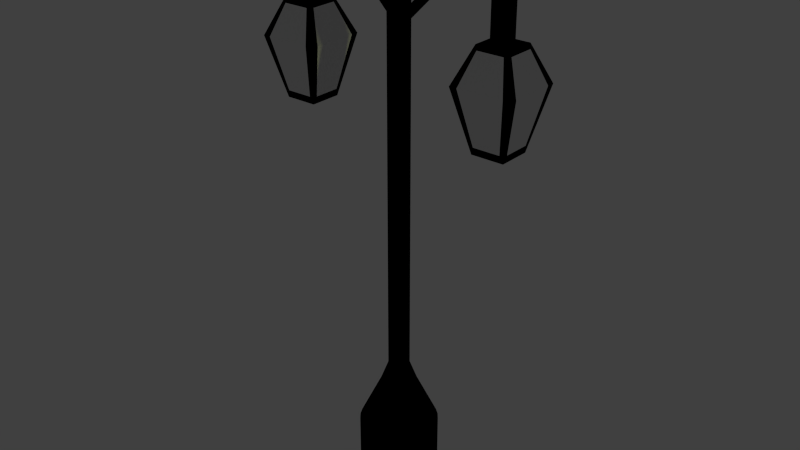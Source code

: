 # Source: Lamppost001.blend  (saved by Blender 2.74.0; exported with 4.5.12 LTS)
import bpy
from mathutils import Matrix  # noqa: F401  (used for matrix-valued properties, if any)

bpy.ops.wm.read_factory_settings(use_empty=True)
scene = bpy.context.scene
scene.name = 'Scene'

# ---- collections
col_collection_1 = bpy.data.collections.new('Collection 1'); scene.collection.children.link(col_collection_1)

# ---- materials (node trees are filled in below, after node groups)
mat_material_001 = bpy.data.materials.new('Material.001')
mat_material_001.alpha_threshold = 0.0
mat_material_001.use_transparent_shadow = False
mat_material_001.diffuse_color = (0.0, 0.0, 0.0, 1.0)
mat_material_001.roughness = 0.5
mat_material_001.line_color = (0.0, 0.0, 0.0, 1.0)
mat_material = bpy.data.materials.new('Material')
mat_material.alpha_threshold = 0.0
mat_material.use_transparent_shadow = False
mat_material.roughness = 0.5
mat_material.line_color = (0.0, 0.0, 0.0, 1.0)

# ---- material node trees

# ---- world
world_world = bpy.data.worlds.new('World'); scene.world = world_world
world_world.color = (0.05088, 0.05088, 0.05088)
world_world.use_sun_shadow = False
world_world.sun_shadow_jitter_overblur = 0.0
world_world.cycles.sampling_method = 'MANUAL'
world_world.cycles.sample_map_resolution = 256

# ---- lights
light_spot = bpy.data.lights.new('Spot', 'POINT')
light_spot.color = (0.913, 1.0, 0.361)
light_spot.transmission_factor = 0.0
light_spot.energy = 100.0
light_spot.shadow_buffer_clip_start = 0.5
light_spot.shadow_soft_size = 0.1
light_spot.shadow_maximum_resolution = 0.006
light_spot.use_absolute_resolution = True
light_spot.cycles.use_multiple_importance_sampling = False
light_lamp = bpy.data.lights.new('Lamp', 'POINT')
light_lamp.color = (0.913, 1.0, 0.3613)
light_lamp.transmission_factor = 0.0
light_lamp.cutoff_distance = 30.0
light_lamp.energy = 1000.0
light_lamp.shadow_buffer_clip_start = 1.001
light_lamp.shadow_soft_size = 0.1
light_lamp.shadow_maximum_resolution = 0.006
light_lamp.use_absolute_resolution = True
light_lamp.cycles.use_multiple_importance_sampling = False

# ---- meshes
me_cube = bpy.data.meshes.new('Cube')
me_cube.from_pydata([(0.532, 0.532, -1.0), (0.532, -0.532, -1.0), (-0.532, -0.532, -1.0), (-0.532, 0.532, -1.0), (1.0, 1.0, 1.0), (1.0, -1.0, 1.0), (-1.0, -1.0, 1.0), (-1.0, 1.0, 1.0), (0.519, 0.519, 2.155), (0.519, -0.519, 2.155), (-0.519, 0.519, 2.155), (-0.519, -0.519, 2.155), (0.532, 0.0, -1.0), (1.192e-07, 0.532, -1.0), (0.766, 0.766, 0.0), (0.0, -0.532, -1.0), (0.766, -0.766, 0.0), (-0.532, 1.788e-07, -1.0), (-0.766, -0.766, 0.0), (-0.766, 0.766, 0.0), (0.519, -3.576e-07, 2.155), (5.96e-08, 0.519, 2.155), (-3.576e-07, -0.519, 2.155), (-0.519, 0.0, 2.155), (-0.7595, 0.7595, 1.578), (-0.7595, -0.7595, 1.578), (0.7595, -0.7595, 1.578), (0.7595, 0.7595, 1.578), (-1.49e-07, -1.788e-07, 2.155), (4.785e-08, -0.109, -0.7898), (0.532, -0.266, -1.0), (-0.266, 0.532, -1.0), (0.883, 0.883, 0.5), (-0.266, -0.532, -1.0), (0.883, -0.883, 0.5), (-0.532, 0.266, -1.0), (-0.883, -0.883, 0.5), (-0.883, 0.883, 0.5), (0.519, -0.2595, 2.155), (-0.2595, 0.519, 2.155), (-0.2595, -0.519, 2.155), (-0.519, 0.2595, 2.155), (-0.8798, 0.8798, 1.289), (-0.6393, -0.6393, 1.867), (0.6393, -0.6393, 1.867), (0.8798, 0.8798, 1.289), (0.532, 0.266, -1.0), (0.266, 0.532, -1.0), (0.649, 0.649, -0.5), (0.266, -0.532, -1.0), (0.649, -0.649, -0.5), (-0.532, -0.266, -1.0), (-0.649, -0.649, -0.5), (-0.649, 0.649, -0.5), (0.519, 0.2595, 2.155), (0.2595, 0.519, 2.155), (0.2595, -0.519, 2.155), (-0.519, -0.2595, 2.155), (-0.6393, 0.6393, 1.867), (-0.8798, -0.8798, 1.289), (0.8798, -0.8798, 1.289), (0.6393, 0.6393, 1.867), (-2.533e-07, -0.2595, 2.155), (-4.47e-08, 0.2595, 2.155), (0.2595, -2.682e-07, 2.155), (-0.2595, -8.941e-08, 2.155), (-0.266, 1.341e-07, -1.0), (0.266, 4.47e-08, -1.0), (8.941e-08, 0.266, -1.0), (2.98e-08, -0.266, -1.0), (0.266, -0.266, -1.0), (0.266, 0.266, -1.0), (-0.266, 0.266, -1.0), (-0.2595, 0.2595, 2.155), (0.2595, 0.2595, 2.155), (0.2595, -0.2595, 2.155), (-0.2595, -0.2595, 2.155), (-0.266, -0.266, -1.0), (0.532, -0.399, -1.0), (-0.399, 0.532, -1.0), (0.9415, 0.9415, 0.75), (-0.399, -0.532, -1.0), (0.9415, -0.9415, 0.75), (-0.532, 0.399, -1.0), (-0.9415, -0.9415, 0.75), (-0.9415, 0.9415, 0.75), (1.0, -0.75, 1.0), (-0.75, 1.0, 1.0), (-0.75, -1.0, 1.0), (-1.0, 0.75, 1.0), (0.519, -0.3893, 2.155), (-0.3893, 0.519, 2.155), (-0.3893, -0.519, 2.155), (-0.519, 0.3893, 2.155), (-0.9399, 0.9399, 1.144), (-0.5791, -0.5791, 2.011), (0.5791, -0.5791, 2.011), (0.9399, 0.9399, 1.144), (0.532, 0.133, -1.0), (0.133, 0.532, -1.0), (0.7075, 0.7075, -0.25), (0.133, -0.532, -1.0), (0.7075, -0.7075, -0.25), (-0.532, -0.133, -1.0), (-0.7075, -0.7075, -0.25), (-0.7075, 0.7075, -0.25), (0.519, 0.1298, 2.155), (0.1298, 0.519, 2.155), (0.1298, -0.519, 2.155), (-0.519, -0.1298, 2.155), (-0.6994, 0.6994, 1.722), (-0.8196, -0.8196, 1.433), (0.8196, -0.8196, 1.433), (0.6994, 0.6994, 1.722), (0.5791, -3.8e-07, 2.011), (0.7595, -0.5696, 1.578), (8.196e-08, 0.5791, 2.011), (0.5696, 0.7595, 1.578), (-3.8e-07, -0.5791, 2.011), (-0.5696, -0.7595, 1.578), (-3.055e-07, -0.3893, 2.155), (-9.686e-08, 0.1298, 2.155), (0.3893, -3.129e-07, 2.155), (-0.1298, -1.341e-07, 2.155), (-0.5745, 0.766, 0.0), (-0.766, 0.5745, 0.0), (-0.5905, 1.788e-07, -0.75), (-0.5745, -0.766, 0.0), (-7.451e-08, -0.5905, -0.75), (0.766, -0.5745, 0.0), (0.5905, -5.96e-08, -0.75), (-0.5791, 2.235e-08, 2.011), (-0.7595, 0.5696, 1.578), (-0.399, 1.565e-07, -1.0), (0.05452, -0.109, -0.7898), (1.043e-07, 0.399, -1.0), (7.228e-08, 0.109, -0.7898), (0.532, -0.133, -1.0), (-0.133, 0.532, -1.0), (0.8245, 0.8245, 0.25), (-0.133, -0.532, -1.0), (0.8245, -0.8245, 0.25), (-0.532, 0.133, -1.0), (-0.8245, -0.8245, 0.25), (-0.8245, 0.8245, 0.25), (0.519, -0.1298, 2.155), (-0.1298, 0.519, 2.155), (-0.1298, -0.519, 2.155), (-0.519, 0.1298, 2.155), (-0.8196, 0.8196, 1.433), (-0.6994, -0.6994, 1.722), (0.6994, -0.6994, 1.722), (0.8196, 0.8196, 1.433), (0.532, 0.399, -1.0), (0.399, 0.532, -1.0), (0.5905, 0.5905, -0.75), (0.399, -0.532, -1.0), (0.5905, -0.5905, -0.75), (-0.532, -0.399, -1.0), (-0.5905, -0.5905, -0.75), (-0.5905, 0.5905, -0.75), (1.0, 0.75, 1.0), (0.75, 1.0, 1.0), (0.75, -1.0, 1.0), (-1.0, -0.75, 1.0), (0.519, 0.3893, 2.155), (0.3893, 0.519, 2.155), (0.3893, -0.519, 2.155), (-0.519, -0.3893, 2.155), (-0.5791, 0.5791, 2.011), (-0.9399, -0.9399, 1.144), (0.9399, -0.9399, 1.144), (0.5791, 0.5791, 2.011), (0.7595, 0.5696, 1.578), (-0.5696, 0.7595, 1.578), (0.5696, -0.7595, 1.578), (-2.012e-07, -0.1298, 2.155), (7.451e-09, 0.3893, 2.155), (0.1298, -2.235e-07, 2.155), (-0.3893, -4.47e-08, 2.155), (0.5745, 0.766, 0.0), (1.341e-07, 0.5905, -0.75), (-0.766, -0.5745, 0.0), (0.5745, -0.766, 0.0), (0.766, 0.5745, 0.0), (-0.7595, -0.5696, 1.578), (0.399, 2.235e-08, -1.0), (-0.109, 1.12e-07, -0.7898), (1.49e-08, -0.399, -1.0), (0.133, -0.266, -1.0), (0.399, -0.266, -1.0), (0.266, -0.133, -1.0), (0.266, -0.399, -1.0), (0.133, 0.266, -1.0), (0.399, 0.266, -1.0), (0.266, 0.399, -1.0), (0.266, 0.133, -1.0), (-0.399, 0.266, -1.0), (-0.133, 0.266, -1.0), (-0.266, 0.399, -1.0), (-0.266, 0.133, -1.0), (-0.8798, -0.6598, 1.289), (-0.8798, 0.6598, 1.289), (-0.5791, 0.2896, 2.011), (-0.6393, 0.4795, 1.867), (0.883, 0.6622, 0.5), (0.649, 0.4867, -0.5), (0.5905, 0.2952, -0.75), (0.649, -0.4867, -0.5), (0.5905, -0.2952, -0.75), (0.6622, -0.883, 0.5), (0.4867, -0.649, -0.5), (0.2952, -0.5905, -0.75), (-0.4867, -0.649, -0.5), (-0.2952, -0.5905, -0.75), (-0.883, -0.6622, 0.5), (-0.649, -0.4867, -0.5), (-0.5905, -0.2952, -0.75), (-0.649, 0.4867, -0.5), (-0.5905, 0.2952, -0.75), (0.4867, 0.649, -0.5), (0.2952, 0.5905, -0.75), (0.6623, 0.883, 0.5), (-0.6622, 0.883, 0.5), (-0.2595, 0.1298, 2.155), (-0.2595, 0.3893, 2.155), (-0.1298, 0.2595, 2.155), (-0.3893, 0.2595, 2.155), (0.2595, 0.1298, 2.155), (0.2595, 0.3893, 2.155), (0.3893, 0.2595, 2.155), (0.1298, 0.2595, 2.155), (0.2595, -0.3893, 2.155), (0.2595, -0.1298, 2.155), (0.3893, -0.2595, 2.155), (0.1298, -0.2595, 2.155), (0.6598, -0.8798, 1.289), (-0.6598, -0.8798, 1.289), (-0.2896, -0.5791, 2.011), (-0.4795, -0.6393, 1.867), (-0.6598, 0.8798, 1.289), (0.6598, 0.8798, 1.289), (0.2896, 0.5791, 2.011), (0.4795, 0.6393, 1.867), (0.8798, 0.6598, 1.289), (0.8798, -0.6598, 1.289), (0.5791, -0.2896, 2.011), (0.6393, -0.4795, 1.867), (0.5791, 0.2896, 2.011), (0.6393, 0.4795, 1.867), (-0.2896, 0.5791, 2.011), (-0.4795, 0.6393, 1.867), (0.2896, -0.5791, 2.011), (0.4795, -0.6393, 1.867), (-0.2595, -0.3893, 2.155), (-0.2595, -0.1298, 2.155), (-0.1298, -0.2595, 2.155), (-0.3893, -0.2595, 2.155), (-0.4867, 0.649, -0.5), (-0.2952, 0.5905, -0.75), (-0.883, 0.6622, 0.5), (-0.6623, -0.883, 0.5), (0.883, -0.6623, 0.5), (-0.5791, -0.2896, 2.011), (-0.6393, -0.4795, 1.867), (-0.399, -0.266, -1.0), (-0.133, -0.266, -1.0), (-0.266, -0.133, -1.0), (-0.266, -0.399, -1.0), (-0.133, -0.399, -1.0), (-0.399, -0.133, -1.0), (-0.6994, -0.5245, 1.722), (-0.5791, -0.1448, 2.011), (0.8245, -0.6184, 0.25), (-0.6184, -0.8245, 0.25), (-0.8245, 0.6184, 0.25), (-0.1476, 0.5905, -0.75), (-0.5306, 0.7075, -0.25), (-0.3893, -0.1298, 2.155), (-0.1298, -0.1298, 2.155), (-0.1298, -0.3893, 2.155), (0.5245, -0.6994, 1.722), (0.1448, -0.5791, 2.011), (-0.5245, 0.6994, 1.722), (-0.1448, 0.5791, 2.011), (0.6994, 0.5245, 1.722), (0.5791, 0.1448, 2.011), (0.6994, -0.5245, 1.722), (0.5791, -0.4344, 2.011), (0.9399, -0.7049, 1.144), (0.8196, -0.6147, 1.433), (0.9399, 0.7049, 1.144), (0.5245, 0.6994, 1.722), (0.4344, 0.5791, 2.011), (0.7049, 0.9399, 1.144), (0.6147, 0.8196, 1.433), (-0.7049, 0.9399, 1.144), (-0.5245, -0.6994, 1.722), (-0.4344, -0.5791, 2.011), (-0.7049, -0.9399, 1.144), (-0.6147, -0.8196, 1.433), (0.7049, -0.9399, 1.144), (0.1298, -0.1298, 2.155), (0.3893, -0.1298, 2.155), (0.3893, -0.3893, 2.155), (0.1298, 0.3893, 2.155), (0.3893, 0.3893, 2.155), (0.3893, 0.1298, 2.155), (-0.3893, 0.3893, 2.155), (-0.1298, 0.3893, 2.155), (-0.1298, 0.1298, 2.155), (-0.7061, 0.9415, 0.75), (0.6184, 0.8245, 0.25), (0.7061, 0.9415, 0.75), (0.4429, 0.5905, -0.75), (0.5306, 0.7075, -0.25), (-0.5905, 0.1476, -0.75), (-0.5905, 0.4429, -0.75), (-0.7075, -0.5306, -0.25), (-0.5905, -0.4429, -0.75), (-0.5905, -0.1476, -0.75), (-0.9415, -0.7061, 0.75), (-0.8245, -0.6184, 0.25), (-0.1476, -0.5905, -0.75), (-0.4429, -0.5905, -0.75), (0.5306, -0.7075, -0.25), (0.4429, -0.5905, -0.75), (0.1476, -0.5905, -0.75), (0.7061, -0.9415, 0.75), (0.6184, -0.8245, 0.25), (0.5905, -0.1476, -0.75), (0.5905, -0.4429, -0.75), (0.7075, 0.5306, -0.25), (0.5905, 0.4429, -0.75), (0.5905, 0.1476, -0.75), (0.9415, 0.7061, 0.75), (0.8245, 0.6184, 0.25), (-0.6994, 0.5245, 1.722), (-0.5791, 0.4344, 2.011), (-0.9399, 0.7049, 1.144), (-0.8196, 0.6147, 1.433), (-0.9399, -0.7049, 1.144), (-0.133, 0.399, -1.0), (-0.399, 0.399, -1.0), (0.399, 0.133, -1.0), (0.399, 0.399, -1.0), (0.133, 0.399, -1.0), (0.399, -0.399, -1.0), (0.399, -0.133, -1.0), (0.133, -0.399, -1.0), (-0.399, 0.133, -1.0), (-0.8196, -0.6147, 1.433), (-0.5791, 0.1448, 2.011), (0.7075, -0.5306, -0.25), (-0.5306, -0.7075, -0.25), (-0.7075, 0.5306, -0.25), (0.1476, 0.5905, -0.75), (-0.6184, 0.8245, 0.25), (-0.3893, 0.1298, 2.155), (0.1298, 0.1298, 2.155), (0.1298, -0.3893, 2.155), (0.6147, -0.8196, 1.433), (-0.1448, -0.5791, 2.011), (-0.6147, 0.8196, 1.433), (0.1448, 0.5791, 2.011), (0.8196, 0.6147, 1.433), (0.5791, -0.1448, 2.011), (0.5791, 0.4344, 2.011), (-0.4344, 0.5791, 2.011), (0.4344, -0.5791, 2.011), (-0.3893, -0.3893, 2.155), (-0.4429, 0.5905, -0.75), (-0.9415, 0.7061, 0.75), (-0.7061, -0.9415, 0.75), (0.9415, -0.7061, 0.75), (-0.5791, -0.4344, 2.011), (-0.399, -0.399, -1.0), (6.617e-08, 0.05452, -0.3214), (4.785e-08, -0.109, -0.3214), (0.05452, -0.109, -0.3214), (0.109, 7.53e-08, -0.3214), (-0.1577, 1.188e-07, -0.8983), (0.109, -0.05452, -0.3214), (7.727e-08, 0.1577, -0.8983), (0.07885, -0.1577, -0.8983), (4.194e-08, -0.1577, -0.8983), (0.1577, -0.07885, -0.8983), (0.1577, 6.581e-08, -0.8983), (0.07885, 0.1577, -0.8983), (0.1577, 0.07885, -0.8983), (0.1577, 0.1577, -0.8983), (-0.07885, 0.1577, -0.8983), (-0.1577, 0.1577, -0.8983), (-0.1577, 0.07885, -0.8983), (-0.07885, -0.1577, -0.8983), (-0.1577, -0.1577, -0.8983), (-0.1577, -0.07885, -0.8983), (0.1577, -0.1577, -0.8983), (7.228e-08, 0.109, -0.3214), (0.05452, 0.109, -0.3214), (0.109, 0.109, -0.3214), (0.109, 0.05452, -0.3214), (0.109, -0.05452, -0.7898), (0.109, 7.53e-08, -0.7898), (0.05452, 0.109, -0.7898), (0.109, 0.05452, -0.7898), (0.109, 0.109, -0.7898), (-0.05452, 0.109, -0.7898), (-0.109, 0.109, -0.7898), (-0.109, 0.05452, -0.7898), (-0.05452, -0.109, -0.7898), (-0.109, -0.109, -0.7898), (-0.109, -0.05452, -0.7898), (0.109, -0.109, -0.7898), (-0.05452, 1.028e-07, -0.3214), (-0.109, 1.12e-07, -0.3214), (5.396e-08, -0.05452, -0.3214), (6.006e-08, 9.363e-08, -0.3214), (0.05452, 8.446e-08, -0.3214), (-0.05452, 0.109, -0.3214), (-0.109, 0.109, -0.3214), (-0.109, 0.05452, -0.3214), (-0.05452, -0.109, -0.3214), (-0.109, -0.109, -0.3214), (-0.109, -0.05452, -0.3214), (0.109, -0.109, -0.3214), (-0.05452, -0.05452, -0.3214), (-0.05452, 0.05452, -0.3214), (0.05452, -0.05452, -0.3214), (0.05452, 0.05452, -0.3214)], [], [(376, 81, 2, 158), (375, 95, 11, 168), (374, 86, 5, 82), (373, 88, 6, 84), (372, 89, 7, 85), (371, 79, 3, 160), (370, 168, 11, 92), (369, 96, 9, 167), (368, 169, 10, 91), (367, 172, 8, 165), (366, 114, 20, 145), (365, 152, 27, 173), (364, 116, 21, 107), (363, 149, 24, 174), (362, 118, 22, 147), (361, 112, 26, 175), (360, 120, 22, 108), (359, 121, 28, 178), (358, 148, 23, 179), (357, 124, 19, 144), (356, 99, 13, 181), (355, 125, 19, 105), (354, 127, 18, 104), (353, 129, 16, 102), (352, 131, 23, 148), (351, 111, 25, 185), (350, 133, 17, 142), (196, 67, 387, 389), (349, 101, 15, 188), (198, 68, 383, 391), (348, 190, 70, 191), (347, 156, 49, 192), (346, 193, 68, 135), (345, 194, 71, 195), (344, 186, 67, 196), (343, 197, 35, 83), (342, 198, 72, 199), (66, 200, 393, 381), (341, 170, 59, 201), (338, 203, 41, 93), (331, 208, 50, 157), (324, 213, 52, 159), (317, 218, 53, 160), (314, 154, 47, 221), (311, 223, 37, 85), (310, 224, 65, 123), (309, 225, 73, 226), (308, 93, 41, 227), (307, 228, 64, 122), (306, 229, 74, 230), (305, 177, 63, 231), (304, 232, 56, 167), (303, 233, 75, 234), (302, 176, 62, 235), (301, 171, 60, 236), (298, 238, 40, 92), (296, 94, 42, 240), (293, 242, 55, 166), (291, 97, 45, 244), (288, 246, 38, 90), (286, 248, 54, 106), (285, 113, 61, 249), (284, 250, 39, 146), (283, 110, 58, 251), (282, 252, 56, 108), (281, 151, 44, 253), (280, 254, 40, 147), (279, 255, 76, 256), (278, 109, 57, 257), (277, 258, 53, 105), (276, 138, 31, 259), (275, 260, 37, 144), (274, 261, 36, 143), (273, 262, 34, 141), (272, 263, 57, 109), (271, 150, 43, 264), (270, 265, 51, 103), (70, 189, 384, 397), (269, 140, 33, 268), (266, 269, 268, 77), (69, 188, 269, 266), (188, 15, 140, 269), (191, 70, 397, 386), (77, 267, 396, 395), (193, 71, 390, 388), (133, 270, 103, 17), (66, 267, 270, 133), (267, 77, 265, 270), (185, 25, 150, 271), (131, 272, 109, 23), (129, 273, 141, 16), (127, 274, 143, 18), (125, 275, 144, 19), (181, 13, 138, 276), (124, 277, 105, 19), (255, 278, 257, 76), (65, 179, 278, 255), (179, 23, 109, 278), (176, 279, 256, 62), (28, 123, 279, 176), (123, 65, 255, 279), (120, 280, 147, 22), (62, 256, 280, 120), (256, 76, 254, 280), (175, 26, 151, 281), (118, 282, 108, 22), (174, 24, 110, 283), (116, 284, 146, 21), (173, 27, 113, 285), (114, 286, 106, 20), (151, 287, 247, 44), (26, 115, 287, 151), (96, 288, 90, 9), (44, 247, 288, 96), (171, 289, 245, 60), (5, 86, 289, 171), (112, 290, 115, 26), (60, 245, 290, 112), (161, 4, 97, 291), (113, 292, 243, 61), (27, 117, 292, 113), (172, 293, 166, 8), (61, 243, 293, 172), (97, 294, 241, 45), (4, 162, 294, 97), (152, 295, 117, 27), (45, 241, 295, 152), (87, 7, 94, 296), (150, 297, 239, 43), (25, 119, 297, 150), (95, 298, 92, 11), (43, 239, 298, 95), (170, 299, 237, 59), (6, 88, 299, 170), (111, 300, 119, 25), (59, 237, 300, 111), (163, 5, 171, 301), (233, 302, 235, 75), (64, 178, 302, 233), (178, 28, 176, 302), (145, 303, 234, 38), (20, 122, 303, 145), (122, 64, 233, 303), (90, 304, 167, 9), (38, 234, 304, 90), (234, 75, 232, 304), (229, 305, 231, 74), (55, 107, 305, 229), (107, 21, 177, 305), (165, 306, 230, 54), (8, 166, 306, 165), (166, 55, 229, 306), (106, 307, 122, 20), (54, 230, 307, 106), (230, 74, 228, 307), (225, 308, 227, 73), (39, 91, 308, 225), (91, 10, 93, 308), (177, 309, 226, 63), (21, 146, 309, 177), (146, 39, 225, 309), (121, 310, 123, 28), (63, 226, 310, 121), (226, 73, 224, 310), (87, 311, 85, 7), (32, 139, 312, 222), (139, 14, 180, 312), (4, 80, 313, 162), (80, 32, 222, 313), (48, 155, 314, 220), (155, 0, 154, 314), (14, 100, 315, 180), (100, 48, 220, 315), (142, 316, 219, 35), (17, 126, 316, 142), (83, 317, 160, 3), (35, 219, 317, 83), (52, 104, 318, 216), (104, 18, 182, 318), (158, 319, 217, 51), (2, 159, 319, 158), (159, 52, 216, 319), (103, 320, 126, 17), (51, 217, 320, 103), (36, 84, 321, 215), (84, 6, 164, 321), (18, 143, 322, 182), (143, 36, 215, 322), (140, 323, 214, 33), (15, 128, 323, 140), (81, 324, 159, 2), (33, 214, 324, 81), (50, 102, 325, 211), (102, 16, 183, 325), (156, 326, 212, 49), (1, 157, 326, 156), (157, 50, 211, 326), (101, 327, 128, 15), (49, 212, 327, 101), (34, 82, 328, 210), (82, 5, 163, 328), (16, 141, 329, 183), (141, 34, 210, 329), (137, 330, 209, 30), (12, 130, 330, 137), (78, 331, 157, 1), (30, 209, 331, 78), (48, 100, 332, 206), (100, 14, 184, 332), (153, 333, 207, 46), (0, 155, 333, 153), (155, 48, 206, 333), (98, 334, 130, 12), (46, 207, 334, 98), (32, 80, 335, 205), (80, 4, 161, 335), (14, 139, 336, 184), (139, 32, 205, 336), (110, 337, 204, 58), (24, 132, 337, 110), (169, 338, 93, 10), (58, 204, 338, 169), (94, 339, 202, 42), (7, 89, 339, 94), (149, 340, 132, 24), (42, 202, 340, 149), (164, 6, 170, 341), (267, 66, 381, 396), (71, 196, 389, 390), (72, 198, 391, 392), (138, 342, 199, 31), (13, 135, 342, 138), (135, 68, 198, 342), (79, 343, 83, 3), (31, 199, 343, 79), (199, 72, 197, 343), (194, 344, 196, 71), (46, 98, 344, 194), (98, 12, 186, 344), (154, 345, 195, 47), (0, 153, 345, 154), (153, 46, 194, 345), (99, 346, 135, 13), (47, 195, 346, 99), (195, 71, 193, 346), (190, 347, 192, 70), (30, 78, 347, 190), (78, 1, 156, 347), (186, 348, 191, 67), (12, 137, 348, 186), (137, 30, 190, 348), (200, 72, 392, 393), (189, 69, 385, 384), (67, 191, 386, 387), (189, 349, 188, 69), (70, 192, 349, 189), (192, 49, 101, 349), (69, 266, 394, 385), (266, 77, 395, 394), (68, 193, 388, 383), (197, 350, 142, 35), (72, 200, 350, 197), (200, 66, 133, 350), (201, 59, 111, 351), (203, 352, 148, 41), (208, 353, 102, 50), (213, 354, 104, 52), (218, 355, 105, 53), (221, 47, 99, 356), (223, 357, 144, 37), (224, 358, 179, 65), (73, 227, 358, 224), (227, 41, 148, 358), (228, 359, 178, 64), (74, 231, 359, 228), (231, 63, 121, 359), (232, 360, 108, 56), (75, 235, 360, 232), (235, 62, 120, 360), (236, 60, 112, 361), (238, 362, 147, 40), (240, 42, 149, 363), (242, 364, 107, 55), (244, 45, 152, 365), (246, 366, 145, 38), (248, 367, 165, 54), (249, 61, 172, 367), (250, 368, 91, 39), (251, 58, 169, 368), (252, 369, 167, 56), (253, 44, 96, 369), (254, 370, 92, 40), (76, 257, 370, 254), (257, 57, 168, 370), (258, 371, 160, 53), (259, 31, 79, 371), (260, 372, 85, 37), (261, 373, 84, 36), (262, 374, 82, 34), (263, 375, 168, 57), (264, 43, 95, 375), (265, 376, 158, 51), (77, 268, 376, 265), (268, 33, 81, 376), (385, 394, 410, 29), (396, 381, 187, 412), (384, 385, 29, 134), (386, 397, 413, 402), (383, 388, 404, 136), (389, 387, 403, 405), (392, 391, 407, 408), (381, 393, 409, 187), (394, 395, 411, 410), (395, 396, 412, 411), (397, 384, 134, 413), (387, 386, 402, 403), (388, 390, 406, 404), (390, 389, 405, 406), (391, 383, 136, 407), (393, 392, 408, 409), (411, 412, 424, 423), (413, 134, 379, 425), (404, 406, 400, 399), (406, 405, 401, 400), (407, 136, 398, 419), (409, 408, 420, 421), (136, 404, 399, 398), (29, 410, 422, 378), (412, 187, 415, 424), (403, 402, 382, 380), (134, 29, 378, 379), (402, 413, 425, 382), (405, 403, 380, 401), (408, 407, 419, 420), (187, 409, 421, 415), (410, 411, 423, 422), (429, 418, 417, 377), (428, 379, 378, 416), (427, 414, 415, 421), (426, 422, 423, 424), (414, 426, 424, 415), (417, 416, 426, 414), (416, 378, 422, 426), (419, 427, 421, 420), (398, 377, 427, 419), (377, 417, 414, 427), (418, 428, 416, 417), (380, 382, 428, 418), (382, 425, 379, 428), (399, 429, 377, 398), (400, 401, 429, 399), (401, 380, 418, 429)])
me_cube.materials.append(mat_material_001)
me_cube.use_remesh_preserve_volume = False
me_cube.use_remesh_preserve_attributes = False
me_cube.use_mirror_vertex_groups = False
me_cube.update()
me_cube_001 = bpy.data.meshes.new('Cube.001')
me_cube_001.from_pydata([(1.0, -5.364e-07, 1.0), (2.384e-07, 1.0, 1.0), (-5.364e-07, -1.0, 1.0), (-1.0, 1.788e-07, 1.0), (0.7595, -4.47e-07, 1.578), (1.49e-07, 0.7595, 1.578), (-4.47e-07, -0.7595, 1.578), (1.788e-07, 0.766, 0.0), (-0.766, 1.788e-07, 0.0), (-2.98e-07, -0.766, 0.0), (0.766, -2.384e-07, 0.0), (-0.7595, 8.941e-08, 1.578), (1.0, -0.5, 1.0), (-0.5, 1.0, 1.0), (-0.5, -1.0, 1.0), (-1.0, 0.5, 1.0), (1.0, 0.5, 1.0), (0.5, 1.0, 1.0), (0.5, -1.0, 1.0), (-1.0, -0.5, 1.0), (0.6393, -4.023e-07, 1.867), (0.8798, -4.917e-07, 1.289), (0.7595, -0.3798, 1.578), (0.7595, 0.3798, 1.578), (1.043e-07, 0.6393, 1.867), (1.937e-07, 0.8798, 1.289), (0.3798, 0.7595, 1.578), (-0.3798, 0.7595, 1.578), (-4.023e-07, -0.6393, 1.867), (-4.917e-07, -0.8798, 1.289), (-0.3798, -0.7595, 1.578), (0.3798, -0.7595, 1.578), (-0.383, 0.766, 0.0), (0.383, 0.766, 0.0), (2.086e-07, 0.883, 0.5), (1.49e-07, 0.649, -0.5), (-0.766, 0.383, 0.0), (-0.766, -0.383, 0.0), (-0.649, 1.788e-07, -0.5), (-0.883, 1.788e-07, 0.5), (-0.383, -0.766, 0.0), (0.383, -0.766, 0.0), (-1.49e-07, -0.649, -0.5), (-4.172e-07, -0.883, 0.5), (0.766, -0.383, 0.0), (0.766, 0.383, 0.0), (0.649, -1.192e-07, -0.5), (0.883, -3.874e-07, 0.5), (-0.6393, 4.47e-08, 1.867), (-0.8798, 1.341e-07, 1.289), (-0.7595, 0.3798, 1.578), (-0.7595, -0.3798, 1.578), (-0.8798, -0.4399, 1.289), (-0.8798, 0.4399, 1.289), (-0.6393, 0.3196, 1.867), (0.883, 0.4415, 0.5), (0.649, 0.3245, -0.5), (0.649, -0.3245, -0.5), (0.4415, -0.883, 0.5), (0.3245, -0.649, -0.5), (-0.3245, -0.649, -0.5), (-0.883, -0.4415, 0.5), (-0.649, -0.3245, -0.5), (-0.649, 0.3245, -0.5), (0.3245, 0.649, -0.5), (0.4415, 0.883, 0.5), (-0.4415, 0.883, 0.5), (0.4399, -0.8798, 1.289), (-0.4399, -0.8798, 1.289), (-0.3196, -0.6393, 1.867), (-0.4399, 0.8798, 1.289), (0.4399, 0.8798, 1.289), (0.3196, 0.6393, 1.867), (0.8798, 0.4399, 1.289), (0.8798, -0.4399, 1.289), (0.6393, -0.3196, 1.867), (0.6393, 0.3196, 1.867), (-0.3196, 0.6393, 1.867), (0.3196, -0.6393, 1.867), (-0.3245, 0.649, -0.5), (-0.883, 0.4415, 0.5), (-0.4415, -0.883, 0.5), (0.883, -0.4415, 0.5), (-0.6393, -0.3196, 1.867), (1.0, -0.75, 1.0), (-0.75, 1.0, 1.0), (-0.75, -1.0, 1.0), (-1.0, 0.75, 1.0), (1.0, 0.25, 1.0), (0.25, 1.0, 1.0), (0.25, -1.0, 1.0), (-1.0, -0.25, 1.0), (0.5791, -3.8e-07, 2.011), (0.8196, -4.694e-07, 1.433), (0.7595, -0.5696, 1.578), (0.7595, 0.1899, 1.578), (8.196e-08, 0.5791, 2.011), (1.714e-07, 0.8196, 1.433), (0.5696, 0.7595, 1.578), (-0.1899, 0.7595, 1.578), (-3.8e-07, -0.5791, 2.011), (-4.694e-07, -0.8196, 1.433), (-0.5696, -0.7595, 1.578), (0.1899, -0.7595, 1.578), (-0.5745, 0.766, 0.0), (0.1915, 0.766, 0.0), (2.235e-07, 0.9415, 0.75), (1.639e-07, 0.7075, -0.25), (-0.766, 0.5745, 0.0), (-0.766, -0.1915, 0.0), (-0.5905, 1.788e-07, -0.75), (-0.8245, 1.788e-07, 0.25), (-0.5745, -0.766, 0.0), (0.1915, -0.766, 0.0), (-7.451e-08, -0.5905, -0.75), (-3.576e-07, -0.8245, 0.25), (0.766, -0.5745, 0.0), (0.766, 0.1915, 0.0), (0.5905, -5.96e-08, -0.75), (0.8245, -3.129e-07, 0.25), (-0.5791, 2.235e-08, 2.011), (-0.8196, 1.118e-07, 1.433), (-0.7595, 0.5696, 1.578), (-0.7595, -0.1899, 1.578), (1.0, -0.25, 1.0), (-0.25, 1.0, 1.0), (-0.25, -1.0, 1.0), (-1.0, 0.25, 1.0), (1.0, 0.75, 1.0), (0.75, 1.0, 1.0), (0.75, -1.0, 1.0), (-1.0, -0.75, 1.0), (0.6994, -4.247e-07, 1.722), (0.9399, -5.141e-07, 1.144), (0.7595, -0.1899, 1.578), (0.7595, 0.5696, 1.578), (1.267e-07, 0.6994, 1.722), (2.161e-07, 0.9399, 1.144), (0.1899, 0.7595, 1.578), (-0.5696, 0.7595, 1.578), (-4.247e-07, -0.6994, 1.722), (-5.141e-07, -0.9399, 1.144), (-0.1899, -0.7595, 1.578), (0.5696, -0.7595, 1.578), (-0.1915, 0.766, 0.0), (0.5745, 0.766, 0.0), (1.937e-07, 0.8245, 0.25), (1.341e-07, 0.5905, -0.75), (-0.766, 0.1915, 0.0), (-0.766, -0.5745, 0.0), (-0.7075, 1.788e-07, -0.25), (-0.9415, 1.788e-07, 0.75), (-0.1915, -0.766, 0.0), (0.5745, -0.766, 0.0), (-2.235e-07, -0.7075, -0.25), (-4.768e-07, -0.9415, 0.75), (0.766, -0.1915, 0.0), (0.766, 0.5745, 0.0), (0.7075, -1.788e-07, -0.25), (0.9415, -4.619e-07, 0.75), (-0.6994, 6.706e-08, 1.722), (-0.9399, 1.565e-07, 1.144), (-0.7595, 0.1899, 1.578), (-0.7595, -0.5696, 1.578), (-0.8196, -0.4098, 1.433), (-0.9399, -0.4699, 1.144), (-0.8798, -0.2199, 1.289), (-0.8798, -0.6598, 1.289), (-0.8196, 0.4098, 1.433), (-0.9399, 0.4699, 1.144), (-0.8798, 0.6598, 1.289), (-0.8798, 0.2199, 1.289), (-0.5791, 0.2896, 2.011), (-0.6994, 0.3497, 1.722), (-0.6393, 0.4795, 1.867), (-0.6393, 0.1598, 1.867), (0.883, 0.2207, 0.5), (0.883, 0.6622, 0.5), (0.8245, 0.4122, 0.25), (0.9415, 0.4707, 0.75), (0.649, 0.1622, -0.5), (0.649, 0.4867, -0.5), (0.5905, 0.2952, -0.75), (0.7075, 0.3537, -0.25), (0.649, -0.4867, -0.5), (0.649, -0.1622, -0.5), (0.5905, -0.2952, -0.75), (0.7075, -0.3537, -0.25), (0.2207, -0.883, 0.5), (0.6622, -0.883, 0.5), (0.4122, -0.8245, 0.25), (0.4707, -0.9415, 0.75), (0.1622, -0.649, -0.5), (0.4867, -0.649, -0.5), (0.2952, -0.5905, -0.75), (0.3537, -0.7075, -0.25), (-0.4867, -0.649, -0.5), (-0.1623, -0.649, -0.5), (-0.2952, -0.5905, -0.75), (-0.3538, -0.7075, -0.25), (-0.883, -0.2207, 0.5), (-0.883, -0.6622, 0.5), (-0.8245, -0.4122, 0.25), (-0.9415, -0.4707, 0.75), (-0.649, -0.1622, -0.5), (-0.649, -0.4867, -0.5), (-0.5905, -0.2952, -0.75), (-0.7075, -0.3537, -0.25), (-0.649, 0.4867, -0.5), (-0.649, 0.1623, -0.5), (-0.5905, 0.2952, -0.75), (-0.7075, 0.3537, -0.25), (0.1623, 0.649, -0.5), (0.4867, 0.649, -0.5), (0.3537, 0.7075, -0.25), (0.2952, 0.5905, -0.75), (0.2208, 0.883, 0.5), (0.6623, 0.883, 0.5), (0.4708, 0.9415, 0.75), (0.4123, 0.8245, 0.25), (-0.6622, 0.883, 0.5), (-0.2207, 0.883, 0.5), (-0.4707, 0.9415, 0.75), (-0.4122, 0.8245, 0.25), (0.4098, -0.8196, 1.433), (0.4699, -0.9399, 1.144), (0.2199, -0.8798, 1.289), (0.6598, -0.8798, 1.289), (-0.4098, -0.8196, 1.433), (-0.4699, -0.9399, 1.144), (-0.6598, -0.8798, 1.289), (-0.2199, -0.8798, 1.289), (-0.2896, -0.5791, 2.011), (-0.3497, -0.6994, 1.722), (-0.4795, -0.6393, 1.867), (-0.1598, -0.6393, 1.867), (-0.4098, 0.8196, 1.433), (-0.4699, 0.9399, 1.144), (-0.2199, 0.8798, 1.289), (-0.6598, 0.8798, 1.289), (0.4098, 0.8196, 1.433), (0.4699, 0.9399, 1.144), (0.6598, 0.8798, 1.289), (0.2199, 0.8798, 1.289), (0.2896, 0.5791, 2.011), (0.3497, 0.6994, 1.722), (0.4795, 0.6393, 1.867), (0.1598, 0.6393, 1.867), (0.8196, 0.4098, 1.433), (0.9399, 0.4699, 1.144), (0.8798, 0.2199, 1.289), (0.8798, 0.6598, 1.289), (0.8196, -0.4098, 1.433), (0.9399, -0.4699, 1.144), (0.8798, -0.6598, 1.289), (0.8798, -0.2199, 1.289), (0.5791, -0.2896, 2.011), (0.6994, -0.3497, 1.722), (0.6393, -0.4795, 1.867), (0.6393, -0.1598, 1.867), (0.5791, 0.2896, 2.011), (0.6994, 0.3497, 1.722), (0.6393, 0.1598, 1.867), (0.6393, 0.4795, 1.867), (-0.2896, 0.5791, 2.011), (-0.3497, 0.6994, 1.722), (-0.1598, 0.6393, 1.867), (-0.4795, 0.6393, 1.867), (0.2896, -0.5791, 2.011), (0.3497, -0.6994, 1.722), (0.1598, -0.6393, 1.867), (0.4795, -0.6393, 1.867), (-0.4867, 0.649, -0.5), (-0.1622, 0.649, -0.5), (-0.3537, 0.7075, -0.25), (-0.2952, 0.5905, -0.75), (-0.883, 0.6622, 0.5), (-0.883, 0.2208, 0.5), (-0.8245, 0.4123, 0.25), (-0.9415, 0.4708, 0.75), (-0.6623, -0.883, 0.5), (-0.2208, -0.883, 0.5), (-0.4123, -0.8245, 0.25), (-0.4708, -0.9415, 0.75), (0.883, -0.6623, 0.5), (0.883, -0.2208, 0.5), (0.8245, -0.4123, 0.25), (0.9415, -0.4708, 0.75), (-0.5791, -0.2896, 2.011), (-0.6994, -0.3497, 1.722), (-0.6393, -0.1598, 1.867), (-0.6393, -0.4795, 1.867), (-0.6994, -0.5245, 1.722), (-0.6994, -0.1748, 1.722), (-0.5791, -0.1448, 2.011), (0.9415, -0.2354, 0.75), (0.8245, -0.2061, 0.25), (0.8245, -0.6184, 0.25), (-0.2354, -0.9415, 0.75), (-0.2061, -0.8245, 0.25), (-0.6184, -0.8245, 0.25), (-0.9415, 0.2354, 0.75), (-0.8245, 0.2061, 0.25), (-0.8245, 0.6184, 0.25), (-0.1476, 0.5905, -0.75), (-0.1769, 0.7075, -0.25), (-0.5306, 0.7075, -0.25), (0.5245, -0.6994, 1.722), (0.1748, -0.6994, 1.722), (0.1448, -0.5791, 2.011), (-0.5245, 0.6994, 1.722), (-0.1748, 0.6994, 1.722), (-0.1448, 0.5791, 2.011), (0.6994, 0.5245, 1.722), (0.6994, 0.1748, 1.722), (0.5791, 0.1448, 2.011), (0.6994, -0.1748, 1.722), (0.6994, -0.5245, 1.722), (0.5791, -0.4344, 2.011), (0.9399, -0.235, 1.144), (0.9399, -0.7049, 1.144), (0.8196, -0.6147, 1.433), (0.9399, 0.7049, 1.144), (0.9399, 0.235, 1.144), (0.8196, 0.2049, 1.433), (0.1748, 0.6994, 1.722), (0.5245, 0.6994, 1.722), (0.4344, 0.5791, 2.011), (0.235, 0.9399, 1.144), (0.7049, 0.9399, 1.144), (0.6147, 0.8196, 1.433), (-0.7049, 0.9399, 1.144), (-0.235, 0.9399, 1.144), (-0.2049, 0.8196, 1.433), (-0.1748, -0.6994, 1.722), (-0.5245, -0.6994, 1.722), (-0.4344, -0.5791, 2.011), (-0.235, -0.9399, 1.144), (-0.7049, -0.9399, 1.144), (-0.6147, -0.8196, 1.433), (0.7049, -0.9399, 1.144), (0.235, -0.9399, 1.144), (0.2049, -0.8196, 1.433), (-0.2061, 0.8245, 0.25), (-0.2354, 0.9415, 0.75), (-0.7061, 0.9415, 0.75), (0.6184, 0.8245, 0.25), (0.7061, 0.9415, 0.75), (0.2354, 0.9415, 0.75), (0.4429, 0.5905, -0.75), (0.5306, 0.7075, -0.25), (0.1769, 0.7075, -0.25), (-0.7075, 0.1769, -0.25), (-0.5905, 0.1476, -0.75), (-0.5905, 0.4429, -0.75), (-0.7075, -0.5306, -0.25), (-0.5905, -0.4429, -0.75), (-0.5905, -0.1476, -0.75), (-0.9415, -0.7061, 0.75), (-0.8245, -0.6184, 0.25), (-0.8245, -0.2061, 0.25), (-0.1769, -0.7075, -0.25), (-0.1476, -0.5905, -0.75), (-0.4429, -0.5905, -0.75), (0.5306, -0.7075, -0.25), (0.4429, -0.5905, -0.75), (0.1476, -0.5905, -0.75), (0.7061, -0.9415, 0.75), (0.6184, -0.8245, 0.25), (0.2061, -0.8245, 0.25), (0.7075, -0.1769, -0.25), (0.5905, -0.1476, -0.75), (0.5905, -0.4429, -0.75), (0.7075, 0.5306, -0.25), (0.5905, 0.4429, -0.75), (0.5905, 0.1476, -0.75), (0.9415, 0.7061, 0.75), (0.8245, 0.6184, 0.25), (0.8245, 0.2061, 0.25), (-0.6994, 0.1748, 1.722), (-0.6994, 0.5245, 1.722), (-0.5791, 0.4344, 2.011), (-0.9399, 0.235, 1.144), (-0.9399, 0.7049, 1.144), (-0.8196, 0.6147, 1.433), (-0.9399, -0.7049, 1.144), (-0.9399, -0.235, 1.144), (-0.8196, -0.2049, 1.433), (-0.8196, -0.6147, 1.433), (-0.8196, 0.2049, 1.433), (-0.5791, 0.1448, 2.011), (0.9415, 0.2354, 0.75), (0.7075, 0.1769, -0.25), (0.7075, -0.5306, -0.25), (0.2354, -0.9415, 0.75), (0.1769, -0.7075, -0.25), (-0.5306, -0.7075, -0.25), (-0.9415, -0.2354, 0.75), (-0.7075, -0.1769, -0.25), (-0.7075, 0.5306, -0.25), (0.1476, 0.5905, -0.75), (0.2061, 0.8245, 0.25), (-0.6184, 0.8245, 0.25), (0.6147, -0.8196, 1.433), (-0.2049, -0.8196, 1.433), (-0.1448, -0.5791, 2.011), (-0.6147, 0.8196, 1.433), (0.2049, 0.8196, 1.433), (0.1448, 0.5791, 2.011), (0.8196, 0.6147, 1.433), (0.8196, -0.2049, 1.433), (0.5791, -0.1448, 2.011), (0.5791, 0.4344, 2.011), (-0.4344, 0.5791, 2.011), (0.4344, -0.5791, 2.011), (-0.4429, 0.5905, -0.75), (-0.9415, 0.7061, 0.75), (-0.7061, -0.9415, 0.75), (0.9415, -0.7061, 0.75), (-0.5791, -0.4344, 2.011)], [], [(410, 93, 4, 134), (407, 97, 5, 138), (404, 101, 6, 142), (401, 105, 7, 146), (398, 109, 8, 150), (397, 91, 3, 151), (395, 113, 9, 154), (394, 90, 2, 155), (392, 117, 10, 158), (391, 88, 0, 159), (389, 121, 11, 162), (387, 164, 51, 123), (386, 165, 52, 166), (384, 168, 50, 122), (383, 169, 53, 170), (382, 161, 49, 171), (380, 173, 54, 174), (379, 160, 48, 175), (378, 176, 47, 119), (377, 177, 55, 178), (376, 128, 16, 179), (375, 180, 46, 118), (374, 181, 56, 182), (373, 157, 45, 183), (371, 185, 57, 186), (370, 156, 44, 187), (369, 188, 43, 115), (368, 189, 58, 190), (367, 130, 18, 191), (366, 192, 42, 114), (365, 193, 59, 194), (364, 153, 41, 195), (362, 197, 60, 198), (361, 152, 40, 199), (360, 200, 39, 111), (359, 201, 61, 202), (358, 131, 19, 203), (357, 204, 38, 110), (356, 205, 62, 206), (355, 149, 37, 207), (353, 209, 63, 210), (352, 148, 36, 211), (351, 212, 35, 107), (350, 213, 64, 214), (348, 216, 34, 106), (347, 217, 65, 218), (346, 145, 33, 219), (344, 221, 66, 222), (343, 144, 32, 223), (342, 224, 31, 103), (341, 225, 67, 226), (339, 228, 30, 102), (338, 229, 68, 230), (337, 141, 29, 231), (335, 233, 69, 234), (334, 140, 28, 235), (333, 236, 27, 99), (332, 237, 70, 238), (330, 240, 26, 98), (329, 241, 71, 242), (328, 137, 25, 243), (326, 245, 72, 246), (325, 136, 24, 247), (324, 248, 23, 95), (323, 249, 73, 250), (321, 252, 22, 94), (320, 253, 74, 254), (319, 133, 21, 255), (317, 257, 75, 258), (316, 132, 20, 259), (314, 261, 76, 262), (311, 265, 77, 266), (308, 269, 78, 270), (305, 273, 79, 274), (302, 277, 80, 278), (301, 127, 15, 279), (299, 281, 81, 282), (298, 126, 14, 283), (296, 285, 82, 286), (295, 124, 12, 287), (293, 289, 83, 290), (289, 292, 291, 83), (51, 163, 292, 289), (160, 293, 290, 48), (11, 123, 293, 160), (123, 51, 289, 293), (48, 290, 294, 120), (290, 83, 288, 294), (285, 295, 287, 82), (47, 159, 295, 285), (159, 0, 124, 295), (156, 296, 286, 44), (10, 119, 296, 156), (119, 47, 285, 296), (44, 286, 297, 116), (286, 82, 284, 297), (281, 298, 283, 81), (43, 155, 298, 281), (155, 2, 126, 298), (152, 299, 282, 40), (9, 115, 299, 152), (115, 43, 281, 299), (40, 282, 300, 112), (282, 81, 280, 300), (277, 301, 279, 80), (39, 151, 301, 277), (151, 3, 127, 301), (148, 302, 278, 36), (8, 111, 302, 148), (111, 39, 277, 302), (36, 278, 303, 108), (278, 80, 276, 303), (273, 304, 275, 79), (35, 147, 304, 273), (144, 305, 274, 32), (7, 107, 305, 144), (107, 35, 273, 305), (32, 274, 306, 104), (274, 79, 272, 306), (269, 307, 271, 78), (31, 143, 307, 269), (140, 308, 270, 28), (6, 103, 308, 140), (103, 31, 269, 308), (28, 270, 309, 100), (270, 78, 268, 309), (265, 310, 267, 77), (27, 139, 310, 265), (136, 311, 266, 24), (5, 99, 311, 136), (99, 27, 265, 311), (24, 266, 312, 96), (266, 77, 264, 312), (261, 313, 263, 76), (23, 135, 313, 261), (132, 314, 262, 20), (4, 95, 314, 132), (95, 23, 261, 314), (20, 262, 315, 92), (262, 76, 260, 315), (257, 316, 259, 75), (22, 134, 316, 257), (134, 4, 132, 316), (94, 22, 257, 317), (258, 75, 256, 318), (253, 319, 255, 74), (12, 124, 319, 253), (124, 0, 133, 319), (84, 12, 253, 320), (254, 74, 252, 321), (249, 322, 251, 73), (16, 128, 322, 249), (133, 323, 250, 21), (0, 88, 323, 133), (88, 16, 249, 323), (93, 324, 95, 4), (21, 250, 324, 93), (250, 73, 248, 324), (245, 325, 247, 72), (26, 138, 325, 245), (138, 5, 136, 325), (98, 26, 245, 326), (246, 72, 244, 327), (241, 328, 243, 71), (17, 89, 328, 241), (89, 1, 137, 328), (129, 17, 241, 329), (242, 71, 240, 330), (237, 331, 239, 70), (13, 85, 331, 237), (137, 332, 238, 25), (1, 125, 332, 137), (125, 13, 237, 332), (97, 333, 99, 5), (25, 238, 333, 97), (238, 70, 236, 333), (233, 334, 235, 69), (30, 142, 334, 233), (142, 6, 140, 334), (102, 30, 233, 335), (234, 69, 232, 336), (229, 337, 231, 68), (14, 126, 337, 229), (126, 2, 141, 337), (86, 14, 229, 338), (230, 68, 228, 339), (225, 340, 227, 67), (18, 130, 340, 225), (141, 341, 226, 29), (2, 90, 341, 141), (90, 18, 225, 341), (101, 342, 103, 6), (29, 226, 342, 101), (226, 67, 224, 342), (221, 343, 223, 66), (34, 146, 343, 221), (146, 7, 144, 343), (125, 344, 222, 13), (1, 106, 344, 125), (106, 34, 221, 344), (13, 222, 345, 85), (222, 66, 220, 345), (217, 346, 219, 65), (129, 347, 218, 17), (89, 348, 106, 1), (17, 218, 348, 89), (218, 65, 216, 348), (213, 349, 215, 64), (145, 350, 214, 33), (105, 351, 107, 7), (33, 214, 351, 105), (214, 64, 212, 351), (209, 352, 211, 63), (38, 150, 352, 209), (150, 8, 148, 352), (110, 38, 209, 353), (210, 63, 208, 354), (205, 355, 207, 62), (206, 62, 204, 357), (201, 358, 203, 61), (149, 359, 202, 37), (109, 360, 111, 8), (37, 202, 360, 109), (202, 61, 200, 360), (197, 361, 199, 60), (42, 154, 361, 197), (154, 9, 152, 361), (114, 42, 197, 362), (198, 60, 196, 363), (193, 364, 195, 59), (194, 59, 192, 366), (189, 367, 191, 58), (153, 368, 190, 41), (113, 369, 115, 9), (41, 190, 369, 113), (190, 58, 188, 369), (185, 370, 187, 57), (46, 158, 370, 185), (158, 10, 156, 370), (118, 46, 185, 371), (186, 57, 184, 372), (181, 373, 183, 56), (182, 56, 180, 375), (177, 376, 179, 55), (157, 377, 178, 45), (117, 378, 119, 10), (45, 178, 378, 117), (178, 55, 176, 378), (173, 379, 175, 54), (50, 162, 379, 173), (162, 11, 160, 379), (122, 50, 173, 380), (174, 54, 172, 381), (169, 382, 171, 53), (15, 127, 382, 169), (127, 3, 161, 382), (87, 15, 169, 383), (170, 53, 168, 384), (165, 385, 167, 52), (19, 131, 385, 165), (161, 386, 166, 49), (3, 91, 386, 161), (91, 19, 165, 386), (121, 387, 123, 11), (49, 166, 387, 121), (166, 52, 164, 387), (164, 388, 163, 51), (52, 167, 388, 164), (168, 389, 162, 50), (53, 171, 389, 168), (171, 49, 121, 389), (54, 175, 390, 172), (175, 48, 120, 390), (176, 391, 159, 47), (55, 179, 391, 176), (179, 16, 88, 391), (180, 392, 158, 46), (56, 183, 392, 180), (183, 45, 117, 392), (57, 187, 393, 184), (187, 44, 116, 393), (188, 394, 155, 43), (58, 191, 394, 188), (191, 18, 90, 394), (192, 395, 154, 42), (59, 195, 395, 192), (195, 41, 113, 395), (60, 199, 396, 196), (199, 40, 112, 396), (200, 397, 151, 39), (61, 203, 397, 200), (203, 19, 91, 397), (204, 398, 150, 38), (62, 207, 398, 204), (207, 37, 109, 398), (63, 211, 399, 208), (211, 36, 108, 399), (212, 400, 147, 35), (64, 215, 400, 212), (216, 401, 146, 34), (65, 219, 401, 216), (219, 33, 105, 401), (66, 223, 402, 220), (223, 32, 104, 402), (224, 403, 143, 31), (67, 227, 403, 224), (228, 404, 142, 30), (68, 231, 404, 228), (231, 29, 101, 404), (69, 235, 405, 232), (235, 28, 100, 405), (236, 406, 139, 27), (70, 239, 406, 236), (240, 407, 138, 26), (71, 243, 407, 240), (243, 25, 97, 407), (72, 247, 408, 244), (247, 24, 96, 408), (248, 409, 135, 23), (73, 251, 409, 248), (252, 410, 134, 22), (74, 255, 410, 252), (255, 21, 93, 410), (75, 259, 411, 256), (259, 20, 92, 411), (76, 263, 412, 260), (77, 267, 413, 264), (78, 271, 414, 268), (79, 275, 415, 272), (80, 279, 416, 276), (279, 15, 87, 416), (81, 283, 417, 280), (283, 14, 86, 417), (82, 287, 418, 284), (287, 12, 84, 418), (83, 291, 419, 288)])
me_cube_001.materials.append(mat_material)
me_cube_001.use_remesh_preserve_volume = False
me_cube_001.use_remesh_preserve_attributes = False
me_cube_001.use_mirror_vertex_groups = False
me_cube_001.update()
me_sphere = bpy.data.meshes.new('Sphere')
me_sphere.from_pydata([(-0.1728, -0.2586, 1.832), (-0.1357, -0.2032, 1.887), (-0.0935, -0.1399, 1.927), (-0.04767, -0.07134, 1.952), (-0.1651, -0.3985, 1.607), (-0.1555, -0.3754, 1.689), (-0.767, 1.551e-08, 0.5786), (-1.0, 0.0, 7.55e-08), (-0.8149, 1.726e-08, -0.6772), (2.114e-07, 1.015e-07, -1.959), (-0.1399, -0.3378, 1.765), (-0.119, -0.2873, 1.832), (-0.0935, -0.2257, 1.887), (-0.06441, -0.1555, 1.927), (-0.03283, -0.07927, 1.952), (-0.08415, -0.4231, 1.607), (-0.7523, 0.1496, 0.5786), (-0.9808, 0.1951, 7.55e-08), (-0.7993, 0.159, -0.6772), (-0.07927, -0.3985, 1.689), (-0.07134, -0.3587, 1.765), (-0.06067, -0.305, 1.832), (-0.04767, -0.2396, 1.887), (-0.03283, -0.1651, 1.927), (-0.01674, -0.08415, 1.952), (-0.7086, 0.2935, 0.5786), (-0.9239, 0.3827, 7.55e-08), (-0.7529, 0.3119, -0.6772), (1.588e-07, -0.4313, 1.607), (2.571e-07, -0.4063, 1.689), (1.784e-07, -0.3657, 1.765), (1.981e-07, -0.311, 1.832), (2.407e-07, -0.2443, 1.887), (2.407e-07, -0.1683, 1.927), (-0.6378, 0.4261, 0.5786), (-0.8315, 0.5556, 7.55e-08), (-0.6776, 0.4527, -0.6772), (2.538e-07, -0.0858, 1.952), (0.08415, -0.4231, 1.607), (0.07927, -0.3985, 1.689), (0.07134, -0.3587, 1.765), (0.06067, -0.305, 1.832), (0.04767, -0.2396, 1.887), (-0.5424, 0.5424, 0.5786), (-0.7071, 0.7071, 7.55e-08), (-0.5762, 0.5762, -0.6772), (0.03283, -0.1651, 1.927), (0.01674, -0.08415, 1.952), (0.1651, -0.3985, 1.607), (0.1555, -0.3754, 1.689), (0.1399, -0.3378, 1.765), (0.119, -0.2873, 1.832), (-0.4261, 0.6378, 0.5786), (-0.5556, 0.8315, 7.55e-08), (-0.4527, 0.6776, -0.6772), (0.09351, -0.2257, 1.887), (0.06441, -0.1555, 1.927), (0.03283, -0.07927, 1.952), (0.2396, -0.3587, 1.607), (0.2257, -0.3378, 1.689), (0.2032, -0.3041, 1.765), (-0.2935, 0.7086, 0.5786), (-0.3827, 0.9239, 7.55e-08), (-0.3119, 0.7529, -0.6772), (0.1728, -0.2586, 1.832), (0.1357, -0.2032, 1.887), (0.09351, -0.1399, 1.927), (0.04767, -0.07134, 1.952), (0.305, -0.305, 1.607), (0.2873, -0.2873, 1.689), (-0.1496, 0.7523, 0.5786), (-0.1951, 0.9808, 7.55e-08), (-0.159, 0.7993, -0.6772), (0.2586, -0.2586, 1.765), (0.2199, -0.2199, 1.832), (0.1728, -0.1728, 1.887), (0.119, -0.119, 1.927), (0.06067, -0.06067, 1.952), (0.3587, -0.2396, 1.607), (3.607e-07, 0.767, 0.5786), (3.788e-07, 1.0, 7.55e-08), (3.71e-07, 0.8149, -0.6772), (0.3378, -0.2257, 1.689), (0.3041, -0.2032, 1.765), (0.2586, -0.1728, 1.832), (0.2032, -0.1357, 1.887), (0.1399, -0.0935, 1.927), (0.07134, -0.04767, 1.952), (0.1496, 0.7523, 0.5786), (0.1951, 0.9808, 7.55e-08), (0.159, 0.7993, -0.6772), (0.3985, -0.1651, 1.607), (0.3754, -0.1555, 1.689), (0.3378, -0.1399, 1.765), (0.2873, -0.119, 1.832), (0.2257, -0.09351, 1.887), (0.1555, -0.06441, 1.927), (0.2935, 0.7086, 0.5786), (0.3827, 0.9239, 7.55e-08), (0.3119, 0.7529, -0.6772), (0.07927, -0.03283, 1.952), (0.4231, -0.08415, 1.607), (0.3985, -0.07927, 1.689), (0.3587, -0.07134, 1.765), (0.305, -0.06067, 1.832), (0.2396, -0.04767, 1.887), (0.4261, 0.6378, 0.5786), (0.5556, 0.8315, 7.55e-08), (0.4527, 0.6776, -0.6772), (0.1651, -0.03283, 1.927), (0.08415, -0.01674, 1.952), (0.4313, -2.287e-07, 1.607), (0.4063, -1.632e-07, 1.689), (0.3657, -2.287e-07, 1.765), (0.311, -2.025e-07, 1.832), (0.5424, 0.5424, 0.5786), (0.7071, 0.7071, 7.55e-08), (0.5762, 0.5762, -0.6772), (0.2443, -1.796e-07, 1.887), (0.1683, -1.73e-07, 1.927), (0.0858, -1.943e-07, 1.952), (0.4231, 0.08415, 1.607), (0.3985, 0.07927, 1.689), (0.3587, 0.07134, 1.765), (0.6378, 0.4261, 0.5786), (0.8315, 0.5556, 7.55e-08), (0.6776, 0.4527, -0.6772), (0.305, 0.06067, 1.832), (0.2396, 0.04767, 1.887), (0.1651, 0.03283, 1.927), (0.08415, 0.01674, 1.952), (0.3985, 0.1651, 1.607), (0.3754, 0.1555, 1.689), (0.7086, 0.2935, 0.5786), (0.9239, 0.3827, 7.55e-08), (0.7529, 0.3119, -0.6772), (0.3378, 0.1399, 1.765), (0.2873, 0.119, 1.832), (0.2257, 0.0935, 1.887), (0.1555, 0.06441, 1.927), (0.07927, 0.03283, 1.952), (0.3587, 0.2396, 1.607), (0.7523, 0.1496, 0.5786), (0.9808, 0.1951, 7.55e-08), (0.7993, 0.159, -0.6772), (0.3378, 0.2257, 1.689), (0.3041, 0.2032, 1.765), (0.2586, 0.1728, 1.832), (0.2032, 0.1357, 1.887), (0.1399, 0.0935, 1.927), (0.07134, 0.04767, 1.952), (0.767, -5.131e-08, 0.5786), (1.0, -1.003e-07, 7.55e-08), (0.8149, -5.373e-08, -0.6772), (0.305, 0.305, 1.607), (0.2873, 0.2873, 1.689), (0.2586, 0.2586, 1.765), (0.2199, 0.2199, 1.832), (0.1728, 0.1728, 1.887), (0.119, 0.119, 1.927), (0.7523, -0.1496, 0.5786), (0.9808, -0.1951, 7.55e-08), (0.7993, -0.159, -0.6772), (0.06067, 0.06067, 1.952), (0.2396, 0.3587, 1.607), (0.2257, 0.3378, 1.689), (0.2032, 0.3041, 1.765), (0.1728, 0.2586, 1.832), (0.1357, 0.2032, 1.887), (0.7086, -0.2935, 0.5786), (0.9239, -0.3827, 7.55e-08), (0.7529, -0.3119, -0.6772), (0.09351, 0.1399, 1.927), (0.04767, 0.07134, 1.952), (0.1651, 0.3985, 1.607), (0.1555, 0.3754, 1.689), (0.1399, 0.3378, 1.765), (0.119, 0.2873, 1.832), (0.6378, -0.4261, 0.5786), (0.8315, -0.5556, 7.55e-08), (0.6776, -0.4527, -0.6772), (0.09351, 0.2257, 1.887), (0.06441, 0.1555, 1.927), (0.03283, 0.07927, 1.952), (0.08415, 0.4231, 1.607), (0.07927, 0.3985, 1.689), (0.07134, 0.3587, 1.765), (0.5424, -0.5424, 0.5786), (0.7071, -0.7071, 7.55e-08), (0.5762, -0.5762, -0.6772), (0.06067, 0.305, 1.832), (0.04767, 0.2396, 1.887), (0.03283, 0.1651, 1.927), (0.01674, 0.08415, 1.952), (2.899e-07, 0.4313, 1.607), (2.374e-07, 0.4063, 1.689), (0.4261, -0.6378, 0.5786), (0.5556, -0.8315, 7.55e-08), (0.4527, -0.6776, -0.6772), (2.636e-07, 0.3657, 1.765), (2.571e-07, 0.311, 1.832), (2.538e-07, 0.2443, 1.887), (2.571e-07, 0.1683, 1.927), (2.604e-07, 0.0858, 1.952), (-0.08415, 0.4231, 1.607), (0.2935, -0.7086, 0.5786), (0.3827, -0.9239, 7.55e-08), (0.3119, -0.7529, -0.6772), (-0.07927, 0.3985, 1.689), (-0.07134, 0.3587, 1.765), (-0.06067, 0.305, 1.832), (-0.04767, 0.2396, 1.887), (-0.03283, 0.1651, 1.927), (-0.01674, 0.08415, 1.952), (0.1496, -0.7523, 0.5786), (0.1951, -0.9808, 7.55e-08), (0.159, -0.7993, -0.6772), (-0.1651, 0.3985, 1.607), (-0.1555, 0.3754, 1.689), (-0.1399, 0.3378, 1.765), (-0.119, 0.2873, 1.832), (-0.0935, 0.2257, 1.887), (-0.06441, 0.1555, 1.927), (1.276e-07, -0.767, 0.5786), (1.404e-07, -1.0, 7.55e-08), (1.234e-07, -0.8149, -0.6772), (-0.03283, 0.07927, 1.952), (-0.2396, 0.3587, 1.607), (-0.2257, 0.3378, 1.689), (-0.2032, 0.3041, 1.765), (-0.1728, 0.2586, 1.832), (-0.1357, 0.2032, 1.887), (-0.1496, -0.7523, 0.5786), (-0.1951, -0.9808, 7.55e-08), (-0.159, -0.7993, -0.6772), (-0.0935, 0.1399, 1.927), (-0.04767, 0.07134, 1.952), (-0.305, 0.305, 1.607), (-0.2873, 0.2873, 1.689), (-0.2586, 0.2586, 1.765), (-0.2199, 0.2199, 1.832), (-0.2935, -0.7086, 0.5786), (-0.3827, -0.9239, 7.55e-08), (-0.3119, -0.7529, -0.6772), (-0.1728, 0.1728, 1.887), (-0.119, 0.119, 1.927), (-0.06067, 0.06067, 1.952), (-0.3587, 0.2396, 1.607), (-0.3378, 0.2257, 1.689), (-0.3041, 0.2032, 1.765), (-0.4261, -0.6378, 0.5786), (-0.5556, -0.8315, 7.55e-08), (-0.4527, -0.6776, -0.6772), (-0.2586, 0.1728, 1.832), (-0.2032, 0.1357, 1.887), (-0.1399, 0.0935, 1.927), (-0.07134, 0.04767, 1.952), (-0.3985, 0.1651, 1.607), (-0.3754, 0.1555, 1.689), (-0.5424, -0.5424, 0.5786), (-0.7071, -0.7071, 7.55e-08), (-0.5762, -0.5762, -0.6772), (-0.3378, 0.1399, 1.765), (-0.2873, 0.119, 1.832), (-0.2257, 0.0935, 1.887), (-0.1555, 0.06441, 1.927), (-0.07927, 0.03283, 1.952), (-0.4231, 0.08415, 1.607), (-0.6378, -0.4261, 0.5786), (-0.8315, -0.5556, 7.55e-08), (-0.6776, -0.4527, -0.6772), (-0.3985, 0.07927, 1.689), (-0.3587, 0.07134, 1.765), (-0.305, 0.06067, 1.832), (-0.2396, 0.04767, 1.887), (-0.1651, 0.03283, 1.927), (-0.08415, 0.01674, 1.952), (-0.4313, -1.911e-07, 1.607), (-0.7086, -0.2935, 0.5786), (-0.9239, -0.3827, 7.55e-08), (-0.7529, -0.3119, -0.6772), (-0.4063, -1.911e-07, 1.689), (-0.3657, -1.911e-07, 1.765), (-0.311, -1.911e-07, 1.832), (-0.2443, -1.911e-07, 1.887), (-0.1683, -1.911e-07, 1.927), (-0.0858, -1.911e-07, 1.952), (-0.7523, -0.1496, 0.5786), (-0.9808, -0.1951, 7.55e-08), (-0.7993, -0.159, -0.6772), (-0.496, 3.954e-08, 0.9995), (-0.4865, 0.09676, 0.9995), (-0.4582, 0.1898, 0.9995), (-0.4124, 0.2756, 0.9995), (-0.3507, 0.3507, 0.9995), (-0.2756, 0.4124, 0.9995), (-0.1898, 0.4582, 0.9995), (-0.09676, 0.4865, 0.9995), (3.14e-07, 0.496, 0.9995), (0.09676, 0.4865, 0.9995), (0.1898, 0.4582, 0.9995), (0.2756, 0.4124, 0.9995), (0.3507, 0.3507, 0.9995), (0.4124, 0.2756, 0.9995), (0.4582, 0.1898, 0.9995), (0.4865, 0.09676, 0.9995), (0.496, -3.668e-09, 0.9995), (0.4865, -0.09676, 0.9995), (0.4582, -0.1898, 0.9995), (0.4124, -0.2756, 0.9995), (0.3507, -0.3507, 0.9995), (0.2756, -0.4124, 0.9995), (0.1898, -0.4582, 0.9995), (0.09676, -0.4865, 0.9995), (1.633e-07, -0.496, 0.9995), (-0.09676, -0.4865, 0.9995), (-0.1898, -0.4582, 0.9995), (-0.2756, -0.4124, 0.9995), (-0.3507, -0.3507, 0.9995), (-0.4124, -0.2756, 0.9995), (-0.4582, -0.1898, 0.9995), (-0.4865, -0.09676, 0.9995), (-0.2032, -0.3041, 1.765), (-0.2257, -0.3378, 1.689), (-0.2396, -0.3587, 1.607), (-0.06067, -0.06067, 1.952), (-0.119, -0.119, 1.927), (-0.1728, -0.1728, 1.887), (-0.2199, -0.2199, 1.832), (-0.2586, -0.2586, 1.765), (-0.2873, -0.2873, 1.689), (-0.305, -0.305, 1.607), (-0.07134, -0.04767, 1.952), (-0.1399, -0.0935, 1.927), (-0.2032, -0.1357, 1.887), (-0.2586, -0.1728, 1.832), (-0.3041, -0.2032, 1.765), (-0.3378, -0.2257, 1.689), (-0.3587, -0.2396, 1.607), (1.276e-07, -2.46e-07, 1.961), (-0.07927, -0.03283, 1.952), (-0.1555, -0.06441, 1.927), (-0.2257, -0.0935, 1.887), (-0.2873, -0.119, 1.832), (-0.3378, -0.1399, 1.765), (-0.3754, -0.1555, 1.689), (-0.3985, -0.1651, 1.607), (-0.08415, -0.01674, 1.952), (-0.1651, -0.03283, 1.927), (-0.2396, -0.04767, 1.887), (-0.305, -0.06067, 1.832), (-0.3587, -0.07134, 1.765), (-0.3985, -0.07927, 1.689), (-0.4231, -0.08415, 1.607), (-0.4812, 4.215e-08, -1.187), (-0.472, 0.09388, -1.187), (-0.4446, 0.1841, -1.187), (-0.4001, 0.2673, -1.187), (-0.3403, 0.3403, -1.187), (-0.2673, 0.4001, -1.187), (-0.1841, 0.4446, -1.187), (-0.09388, 0.472, -1.187), (2.962e-07, 0.4812, -1.187), (0.09388, 0.472, -1.187), (0.1841, 0.4446, -1.187), (0.2673, 0.4001, -1.187), (0.3403, 0.3403, -1.187), (0.4001, 0.2673, -1.187), (0.4446, 0.1841, -1.187), (0.472, 0.09388, -1.187), (0.4812, 2.328e-10, -1.187), (0.472, -0.09388, -1.187), (0.4446, -0.1841, -1.187), (0.4001, -0.2673, -1.187), (0.3403, -0.3403, -1.187), (0.2673, -0.4001, -1.187), (0.1841, -0.4446, -1.187), (0.09388, -0.472, -1.187), (1.5e-07, -0.4812, -1.187), (-0.09388, -0.472, -1.187), (-0.1841, -0.4446, -1.187), (-0.2673, -0.4001, -1.187), (-0.3403, -0.3403, -1.187), (-0.4001, -0.2673, -1.187), (-0.4446, -0.1841, -1.187), (-0.472, -0.09388, -1.187)], [], [(236, 339, 226), (246, 339, 236), (7, 6, 16, 17), (256, 339, 246), (266, 339, 256), (276, 339, 266), (8, 7, 17, 18), (286, 339, 276), (18, 17, 26, 27), (341, 340, 347, 348), (343, 342, 349, 350), (345, 344, 351, 352), (17, 16, 25, 26), (342, 341, 348, 349), (344, 343, 350, 351), (346, 345, 352, 353), (27, 26, 35, 36), (333, 332, 340, 341), (335, 334, 342, 343), (337, 336, 344, 345), (26, 25, 34, 35), (334, 333, 341, 342), (336, 335, 343, 344), (338, 337, 345, 346), (36, 35, 44, 45), (326, 325, 332, 333), (328, 327, 334, 335), (330, 329, 336, 337), (35, 34, 43, 44), (327, 326, 333, 334), (329, 328, 335, 336), (331, 330, 337, 338), (45, 44, 53, 54), (2, 3, 325, 326), (0, 1, 327, 328), (323, 322, 329, 330), (44, 43, 52, 53), (1, 2, 326, 327), (322, 0, 328, 329), (324, 323, 330, 331), (54, 53, 62, 63), (13, 14, 3, 2), (11, 12, 1, 0), (5, 10, 322, 323), (53, 52, 61, 62), (12, 13, 2, 1), (10, 11, 0, 322), (4, 5, 323, 324), (63, 62, 71, 72), (23, 24, 14, 13), (21, 22, 12, 11), (19, 20, 10, 5), (62, 61, 70, 71), (22, 23, 13, 12), (20, 21, 11, 10), (15, 19, 5, 4), (72, 71, 80, 81), (33, 37, 24, 23), (31, 32, 22, 21), (29, 30, 20, 19), (71, 70, 79, 80), (32, 33, 23, 22), (30, 31, 21, 20), (28, 29, 19, 15), (81, 80, 89, 90), (46, 47, 37, 33), (41, 42, 32, 31), (39, 40, 30, 29), (80, 79, 88, 89), (42, 46, 33, 32), (40, 41, 31, 30), (38, 39, 29, 28), (90, 89, 98, 99), (56, 57, 47, 46), (51, 55, 42, 41), (49, 50, 40, 39), (89, 88, 97, 98), (55, 56, 46, 42), (50, 51, 41, 40), (48, 49, 39, 38), (99, 98, 107, 108), (66, 67, 57, 56), (64, 65, 55, 51), (59, 60, 50, 49), (98, 97, 106, 107), (65, 66, 56, 55), (60, 64, 51, 50), (58, 59, 49, 48), (108, 107, 116, 117), (76, 77, 67, 66), (74, 75, 65, 64), (69, 73, 60, 59), (107, 106, 115, 116), (75, 76, 66, 65), (73, 74, 64, 60), (68, 69, 59, 58), (117, 116, 125, 126), (86, 87, 77, 76), (84, 85, 75, 74), (82, 83, 73, 69), (116, 115, 124, 125), (85, 86, 76, 75), (83, 84, 74, 73), (78, 82, 69, 68), (126, 125, 134, 135), (96, 100, 87, 86), (94, 95, 85, 84), (92, 93, 83, 82), (125, 124, 133, 134), (95, 96, 86, 85), (93, 94, 84, 83), (91, 92, 82, 78), (135, 134, 143, 144), (109, 110, 100, 96), (104, 105, 95, 94), (102, 103, 93, 92), (134, 133, 142, 143), (105, 109, 96, 95), (103, 104, 94, 93), (101, 102, 92, 91), (144, 143, 152, 153), (119, 120, 110, 109), (114, 118, 105, 104), (112, 113, 103, 102), (143, 142, 151, 152), (118, 119, 109, 105), (113, 114, 104, 103), (111, 112, 102, 101), (153, 152, 161, 162), (129, 130, 120, 119), (127, 128, 118, 114), (122, 123, 113, 112), (152, 151, 160, 161), (128, 129, 119, 118), (123, 127, 114, 113), (121, 122, 112, 111), (162, 161, 170, 171), (139, 140, 130, 129), (137, 138, 128, 127), (132, 136, 123, 122), (161, 160, 169, 170), (138, 139, 129, 128), (136, 137, 127, 123), (131, 132, 122, 121), (171, 170, 179, 180), (149, 150, 140, 139), (147, 148, 138, 137), (145, 146, 136, 132), (170, 169, 178, 179), (148, 149, 139, 138), (146, 147, 137, 136), (141, 145, 132, 131), (180, 179, 188, 189), (159, 163, 150, 149), (157, 158, 148, 147), (155, 156, 146, 145), (179, 178, 187, 188), (158, 159, 149, 148), (156, 157, 147, 146), (154, 155, 145, 141), (189, 188, 197, 198), (172, 173, 163, 159), (167, 168, 158, 157), (165, 166, 156, 155), (188, 187, 196, 197), (168, 172, 159, 158), (166, 167, 157, 156), (164, 165, 155, 154), (198, 197, 206, 207), (182, 183, 173, 172), (177, 181, 168, 167), (175, 176, 166, 165), (197, 196, 205, 206), (181, 182, 172, 168), (176, 177, 167, 166), (174, 175, 165, 164), (207, 206, 215, 216), (192, 193, 183, 182), (190, 191, 181, 177), (185, 186, 176, 175), (206, 205, 214, 215), (191, 192, 182, 181), (186, 190, 177, 176), (184, 185, 175, 174), (216, 215, 224, 225), (202, 203, 193, 192), (200, 201, 191, 190), (195, 199, 186, 185), (215, 214, 223, 224), (201, 202, 192, 191), (199, 200, 190, 186), (194, 195, 185, 184), (225, 224, 233, 234), (212, 213, 203, 202), (210, 211, 201, 200), (208, 209, 199, 195), (224, 223, 232, 233), (211, 212, 202, 201), (209, 210, 200, 199), (204, 208, 195, 194), (234, 233, 242, 243), (222, 226, 213, 212), (220, 221, 211, 210), (218, 219, 209, 208), (233, 232, 241, 242), (221, 222, 212, 211), (219, 220, 210, 209), (217, 218, 208, 204), (243, 242, 251, 252), (235, 236, 226, 222), (230, 231, 221, 220), (228, 229, 219, 218), (242, 241, 250, 251), (231, 235, 222, 221), (229, 230, 220, 219), (227, 228, 218, 217), (252, 251, 260, 261), (245, 246, 236, 235), (240, 244, 231, 230), (238, 239, 229, 228), (251, 250, 259, 260), (244, 245, 235, 231), (239, 240, 230, 229), (237, 238, 228, 227), (261, 260, 269, 270), (255, 256, 246, 245), (253, 254, 244, 240), (248, 249, 239, 238), (260, 259, 268, 269), (254, 255, 245, 244), (249, 253, 240, 239), (247, 248, 238, 237), (270, 269, 279, 280), (265, 266, 256, 255), (263, 264, 254, 253), (258, 262, 249, 248), (269, 268, 278, 279), (264, 265, 255, 254), (262, 263, 253, 249), (257, 258, 248, 247), (280, 279, 288, 289), (275, 276, 266, 265), (273, 274, 264, 263), (271, 272, 262, 258), (279, 278, 287, 288), (274, 275, 265, 264), (272, 273, 263, 262), (267, 271, 258, 257), (277, 281, 271, 267), (285, 286, 276, 275), (283, 284, 274, 273), (281, 282, 272, 271), (284, 285, 275, 274), (282, 283, 273, 272), (63, 72, 361, 360), (124, 115, 302, 303), (8, 18, 355, 354), (25, 16, 291, 292), (162, 171, 372, 371), (250, 241, 316, 317), (189, 198, 375, 374), (278, 268, 319, 320), (108, 117, 366, 365), (70, 61, 296, 297), (234, 243, 380, 379), (16, 6, 290, 291), (54, 63, 360, 359), (169, 160, 307, 308), (153, 162, 371, 370), (196, 187, 310, 311), (99, 108, 365, 364), (115, 106, 301, 302), (225, 234, 379, 378), (241, 232, 315, 316), (144, 153, 370, 369), (61, 52, 295, 296), (45, 54, 359, 358), (160, 151, 306, 307), (90, 99, 364, 363), (106, 97, 300, 301), (216, 225, 378, 377), (232, 223, 314, 315), (135, 144, 369, 368), (151, 142, 305, 306), (36, 45, 358, 357), (52, 43, 294, 295), (261, 270, 383, 382), (97, 88, 299, 300), (81, 90, 363, 362), (223, 214, 313, 314), (180, 189, 374, 373), (142, 133, 304, 305), (207, 216, 377, 376), (43, 34, 293, 294), (126, 135, 368, 367), (268, 259, 318, 319), (27, 36, 357, 356), (88, 79, 298, 299), (252, 261, 382, 381), (187, 178, 309, 310), (280, 289, 385, 384), (214, 205, 312, 313), (289, 8, 354, 385), (133, 124, 303, 304), (72, 81, 362, 361), (289, 288, 7, 8), (34, 25, 292, 293), (259, 250, 317, 318), (171, 180, 373, 372), (287, 278, 320, 321), (198, 207, 376, 375), (6, 287, 321, 290), (117, 126, 367, 366), (18, 27, 356, 355), (288, 287, 6, 7), (79, 70, 297, 298), (178, 169, 308, 309), (243, 252, 381, 380), (205, 196, 311, 312), (270, 280, 384, 383), (298, 297, 204, 194), (309, 308, 91, 78), (299, 298, 194, 184), (291, 290, 277, 267), (310, 309, 78, 68), (300, 299, 184, 174), (311, 310, 68, 58), (301, 300, 174, 164), (312, 311, 58, 48), (302, 301, 164, 154), (313, 312, 48, 38), (290, 321, 353, 277), (303, 302, 154, 141), (292, 291, 267, 257), (314, 313, 38, 28), (304, 303, 141, 131), (293, 292, 257, 247), (315, 314, 28, 15), (320, 319, 338, 346), (305, 304, 131, 121), (294, 293, 247, 237), (316, 315, 15, 4), (321, 320, 346, 353), (306, 305, 121, 111), (295, 294, 237, 227), (317, 316, 4, 324), (296, 295, 227, 217), (307, 306, 111, 101), (318, 317, 324, 331), (297, 296, 217, 204), (308, 307, 101, 91), (319, 318, 331, 338), (226, 339, 213), (213, 339, 203), (203, 339, 193), (193, 339, 183), (183, 339, 173), (173, 339, 163), (163, 339, 150), (150, 339, 140), (140, 339, 130), (130, 339, 120), (120, 339, 110), (110, 339, 100), (100, 339, 87), (87, 339, 77), (77, 339, 67), (67, 339, 57), (57, 339, 47), (47, 339, 37), (37, 339, 24), (24, 339, 14), (14, 339, 3), (3, 339, 325), (325, 339, 332), (332, 339, 340), (340, 339, 347), (353, 352, 281, 277), (351, 350, 283, 282), (349, 348, 285, 284), (347, 339, 286), (352, 351, 282, 281), (350, 349, 284, 283), (348, 347, 286, 285), (377, 378, 9), (372, 373, 9), (361, 362, 9), (376, 377, 9), (371, 372, 9), (360, 361, 9), (375, 376, 9), (370, 371, 9), (359, 360, 9), (374, 375, 9), (358, 359, 9), (369, 370, 9), (384, 385, 9), (357, 358, 9), (368, 369, 9), (383, 384, 9), (354, 355, 9), (356, 357, 9), (367, 368, 9), (382, 383, 9), (355, 356, 9), (366, 367, 9), (385, 354, 9), (381, 382, 9), (365, 366, 9), (380, 381, 9), (364, 365, 9), (379, 380, 9), (363, 364, 9), (378, 379, 9), (373, 374, 9), (362, 363, 9)])
me_sphere.polygons.foreach_set('use_smooth', [True] * 416)
me_sphere.materials.append(mat_material)
me_sphere.use_remesh_preserve_volume = False
me_sphere.use_remesh_preserve_attributes = False
me_sphere.use_mirror_vertex_groups = False
me_sphere.update()
me_cylinder = bpy.data.meshes.new('Cylinder')
me_cylinder.from_pydata([(-1.702, -0.4233, 8.612), (-2.314, -0.4233, 9.225), (-1.761, -0.4149, 8.552), (-2.374, -0.4149, 9.165), (-1.819, -0.3903, 8.495), (-2.432, -0.3903, 9.108), (-1.872, -0.3502, 8.442), (-2.485, -0.3502, 9.055), (-1.918, -0.2963, 8.396), (-2.531, -0.2963, 9.008), (-1.956, -0.2307, 8.357), (-2.569, -0.2307, 8.97), (-1.985, -0.1558, 8.329), (-2.597, -0.1558, 8.942), (-2.002, -0.07449, 8.312), (-2.615, -0.07449, 8.924), (-2.008, 0.01004, 8.306), (-2.621, 0.01004, 8.919), (-2.002, 0.09458, 8.312), (-2.615, 0.09458, 8.924), (-1.985, 0.1759, 8.329), (-2.597, 0.1759, 8.942), (-1.956, 0.2508, 8.357), (-2.569, 0.2508, 8.97), (-1.918, 0.3164, 8.396), (-2.531, 0.3164, 9.008), (-1.872, 0.3703, 8.442), (-2.485, 0.3703, 9.055), (-1.819, 0.4104, 8.495), (-2.432, 0.4104, 9.108), (-1.761, 0.435, 8.552), (-2.374, 0.435, 9.165), (-1.702, 0.4433, 8.612), (-2.314, 0.4433, 9.225), (-1.642, 0.435, 8.672), (-2.255, 0.435, 9.285), (-1.584, 0.4104, 8.729), (-2.197, 0.4104, 9.342), (-1.531, 0.3703, 8.782), (-2.144, 0.3703, 9.395), (-1.485, 0.3164, 8.829), (-2.098, 0.3164, 9.442), (-1.447, 0.2508, 8.867), (-2.06, 0.2508, 9.48), (-1.418, 0.1759, 8.895), (-2.031, 0.1759, 9.508), (-1.401, 0.09458, 8.913), (-2.014, 0.09458, 9.525), (-1.395, 0.01004, 8.919), (-2.008, 0.01004, 9.531), (-1.401, -0.07449, 8.913), (-2.014, -0.07449, 9.525), (-1.418, -0.1558, 8.895), (-2.031, -0.1558, 9.508), (-1.447, -0.2307, 8.867), (-2.06, -0.2307, 9.48), (-1.485, -0.2963, 8.829), (-2.098, -0.2963, 9.442), (-1.531, -0.3502, 8.782), (-2.144, -0.3502, 9.395), (-1.584, -0.3903, 8.729), (-2.197, -0.3903, 9.342), (-1.642, -0.4149, 8.672), (-2.255, -0.4149, 9.285), (-6.945, -0.4149, 13.74), (-6.885, -0.4233, 13.8), (-7.002, -0.3903, 13.68), (-7.055, -0.3502, 13.63), (-7.101, -0.2963, 13.58), (-7.14, -0.2307, 13.54), (-7.168, -0.1558, 13.51), (-7.185, -0.07449, 13.49), (-7.191, 0.01004, 13.49), (-7.185, 0.09458, 13.49), (-7.168, 0.1759, 13.51), (-7.14, 0.2508, 13.54), (-7.101, 0.3164, 13.58), (-7.055, 0.3703, 13.63), (-7.002, 0.4104, 13.68), (-6.945, 0.435, 13.74), (-6.885, 0.4433, 13.8), (-6.825, 0.435, 13.86), (-6.768, 0.4104, 13.91), (-6.715, 0.3703, 13.97), (-6.668, 0.3164, 14.01), (-6.63, 0.2508, 14.05), (-6.602, 0.1759, 14.08), (-6.584, 0.09458, 14.1), (-6.578, 0.01004, 14.1), (-6.584, -0.07449, 14.1), (-6.602, -0.1558, 14.08), (-6.63, -0.2307, 14.05), (-6.668, -0.2963, 14.01), (-6.715, -0.3502, 13.97), (-6.768, -0.3903, 13.91), (-6.825, -0.4149, 13.86), (-0.1076, -0.4233, 7.018), (-0.1674, -0.4149, 6.958), (-0.2248, -0.3903, 6.901), (-0.2778, -0.3502, 6.848), (-0.3242, -0.2963, 6.802), (-0.3623, -0.2307, 6.763), (-0.3907, -0.1558, 6.735), (-0.4081, -0.07449, 6.718), (-0.414, 0.01004, 6.712), (-0.4081, 0.09458, 6.718), (-0.3907, 0.1759, 6.735), (-0.3623, 0.2508, 6.763), (-0.3242, 0.3164, 6.802), (-0.2778, 0.3703, 6.848), (-0.2248, 0.4104, 6.901), (-0.1674, 0.435, 6.958), (-0.1076, 0.4433, 7.018), (-0.04782, 0.435, 7.078), (0.009657, 0.4104, 7.135), (0.06263, 0.3703, 7.188), (0.1091, 0.3164, 7.235), (0.1472, 0.2508, 7.273), (0.1755, 0.1759, 7.301), (0.1929, 0.09458, 7.319), (0.1988, 0.01004, 7.325), (0.1929, -0.07449, 7.319), (0.1755, -0.1558, 7.301), (0.1472, -0.2307, 7.273), (0.1091, -0.2963, 7.235), (0.06263, -0.3502, 7.188), (0.009656, -0.3903, 7.135), (-0.04782, -0.4149, 7.078), (1.936, 0.4433, 8.612), (2.549, 0.4433, 9.225), (1.996, 0.435, 8.552), (2.608, 0.435, 9.165), (2.053, 0.4104, 8.495), (2.666, 0.4104, 9.108), (2.106, 0.3703, 8.442), (2.719, 0.3703, 9.055), (2.152, 0.3164, 8.396), (2.765, 0.3164, 9.008), (2.191, 0.2508, 8.357), (2.803, 0.2508, 8.97), (2.219, 0.1759, 8.329), (2.832, 0.1759, 8.942), (2.236, 0.09458, 8.312), (2.849, 0.09458, 8.924), (2.242, 0.01004, 8.306), (2.855, 0.01004, 8.919), (2.236, -0.07449, 8.312), (2.849, -0.07449, 8.924), (2.219, -0.1558, 8.329), (2.832, -0.1558, 8.942), (2.191, -0.2307, 8.357), (2.803, -0.2307, 8.97), (2.152, -0.2963, 8.396), (2.765, -0.2963, 9.008), (2.106, -0.3502, 8.442), (2.719, -0.3502, 9.055), (2.053, -0.3903, 8.495), (2.666, -0.3903, 9.108), (1.996, -0.4149, 8.552), (2.608, -0.4149, 9.165), (1.936, -0.4233, 8.612), (2.549, -0.4233, 9.225), (1.876, -0.4149, 8.672), (2.489, -0.4149, 9.285), (1.819, -0.3903, 8.729), (2.431, -0.3903, 9.342), (1.766, -0.3502, 8.782), (2.378, -0.3502, 9.395), (1.719, -0.2963, 8.829), (2.332, -0.2963, 9.442), (1.681, -0.2307, 8.867), (2.294, -0.2307, 9.48), (1.653, -0.1558, 8.895), (2.266, -0.1558, 9.508), (1.635, -0.07449, 8.913), (2.248, -0.07449, 9.525), (1.629, 0.01004, 8.919), (2.242, 0.01004, 9.531), (1.635, 0.09458, 8.913), (2.248, 0.09458, 9.525), (1.653, 0.1759, 8.895), (2.266, 0.1759, 9.508), (1.681, 0.2508, 8.867), (2.294, 0.2508, 9.48), (1.719, 0.3164, 8.829), (2.332, 0.3164, 9.442), (1.766, 0.3703, 8.782), (2.378, 0.3703, 9.395), (1.819, 0.4104, 8.729), (2.431, 0.4104, 9.342), (1.876, 0.435, 8.672), (2.489, 0.435, 9.285), (7.179, 0.435, 13.74), (7.119, 0.4433, 13.8), (7.236, 0.4104, 13.68), (7.289, 0.3703, 13.63), (7.336, 0.3164, 13.58), (7.374, 0.2508, 13.54), (7.402, 0.1759, 13.51), (7.42, 0.09458, 13.49), (7.425, 0.01004, 13.49), (7.42, -0.07449, 13.49), (7.402, -0.1558, 13.51), (7.374, -0.2307, 13.54), (7.336, -0.2963, 13.58), (7.289, -0.3502, 13.63), (7.236, -0.3903, 13.68), (7.179, -0.4149, 13.74), (7.119, -0.4233, 13.8), (7.059, -0.4149, 13.86), (7.002, -0.3903, 13.91), (6.949, -0.3502, 13.97), (6.902, -0.2963, 14.01), (6.864, -0.2307, 14.05), (6.836, -0.1558, 14.08), (6.819, -0.07449, 14.1), (6.813, 0.01004, 14.1), (6.819, 0.09458, 14.1), (6.836, 0.1759, 14.08), (6.864, 0.2508, 14.05), (6.902, 0.3164, 14.01), (6.949, 0.3703, 13.97), (7.002, 0.4104, 13.91), (7.059, 0.435, 13.86), (0.3418, 0.4433, 7.018), (0.4016, 0.435, 6.958), (0.4591, 0.4104, 6.901), (0.5121, 0.3703, 6.848), (0.5585, 0.3164, 6.802), (0.5966, 0.2508, 6.763), (0.6249, 0.1759, 6.735), (0.6423, 0.09458, 6.718), (0.6482, 0.01004, 6.712), (0.6423, -0.07449, 6.718), (0.6249, -0.1558, 6.735), (0.5966, -0.2307, 6.763), (0.5585, -0.2963, 6.802), (0.5121, -0.3502, 6.848), (0.4591, -0.3903, 6.901), (0.4016, -0.4149, 6.958), (0.3418, -0.4233, 7.018), (0.2821, -0.4149, 7.078), (0.2246, -0.3903, 7.135), (0.1716, -0.3502, 7.188), (0.1252, -0.2963, 7.235), (0.08709, -0.2307, 7.273), (0.05877, -0.1558, 7.301), (0.04134, -0.07449, 7.319), (0.03545, 0.01004, 7.325), (0.04134, 0.09458, 7.319), (0.05877, 0.1759, 7.301), (0.08709, 0.2508, 7.273), (0.1252, 0.3164, 7.235), (0.1716, 0.3703, 7.188), (0.2246, 0.4104, 7.135), (0.2821, 0.435, 7.078), (-9.899, -1.0, 14.35), (-9.899, -0.9808, 14.55), (-9.899, -0.9239, 14.74), (-9.899, -0.8315, 14.91), (-9.899, -0.7072, 15.06), (-9.899, -0.5556, 15.19), (-9.899, -0.3827, 15.28), (-9.899, -0.1951, 15.34), (-9.899, -6.124e-17, 15.35), (-9.899, 0.1951, 15.34), (-9.899, 0.3827, 15.28), (-9.899, 0.5556, 15.19), (-9.899, 0.7072, 15.06), (-9.899, 0.8315, 14.91), (-9.899, 0.9239, 14.74), (-9.899, 0.9808, 14.55), (-9.899, 1.0, 14.35), (-10.08, 0.9808, 14.16), (-10.26, 0.9239, 13.97), (-10.42, 0.8315, 13.8), (-10.57, 0.7072, 13.65), (-10.68, 0.5556, 13.52), (-10.77, 0.3827, 13.43), (-10.82, 0.1951, 13.37), (-10.84, 1.425e-07, 13.35), (-10.82, -0.1951, 13.37), (-10.77, -0.3827, 13.43), (-10.68, -0.5556, 13.52), (-10.57, -0.7072, 13.65), (-10.42, -0.8315, 13.8), (-10.26, -0.9239, 13.97), (-10.08, -0.9808, 14.16), (-9.715, -0.9808, 14.16), (-9.538, -0.9239, 13.97), (-9.375, -0.8315, 13.8), (-9.232, -0.7072, 13.65), (-9.114, -0.5556, 13.52), (-9.027, -0.3827, 13.43), (-8.973, -0.1951, 13.37), (-8.955, -1.425e-07, 13.35), (-8.973, 0.1951, 13.37), (-9.027, 0.3827, 13.43), (-9.114, 0.5556, 13.52), (-9.232, 0.7072, 13.65), (-9.375, 0.8315, 13.8), (-9.538, 0.9239, 13.97), (-9.715, 0.9808, 14.16), (-9.899, -1.0, 7.0), (-9.715, -0.9808, 7.0), (-9.538, -0.9239, 7.0), (-9.375, -0.8315, 7.0), (-9.232, -0.7072, 7.0), (-9.114, -0.5556, 7.0), (-9.027, -0.3827, 7.0), (-8.973, -0.1951, 7.0), (-8.955, -1.425e-07, 7.0), (-8.973, 0.1951, 7.0), (-9.027, 0.3827, 7.0), (-9.114, 0.5556, 7.0), (-9.232, 0.7072, 7.0), (-9.375, 0.8315, 7.0), (-9.538, 0.9239, 7.0), (-9.715, 0.9808, 7.0), (-9.899, 1.0, 7.0), (-10.08, 0.9808, 7.0), (-10.26, 0.9239, 7.0), (-10.42, 0.8315, 7.0), (-10.57, 0.7072, 7.0), (-10.68, 0.5556, 7.0), (-10.77, 0.3827, 7.0), (-10.82, 0.1951, 7.0), (-10.84, 1.425e-07, 7.0), (-10.82, -0.1951, 7.0), (-10.77, -0.3827, 7.0), (-10.68, -0.5556, 7.0), (-10.57, -0.7072, 7.0), (-10.42, -0.8315, 7.0), (-10.26, -0.9239, 7.0), (-10.08, -0.9808, 7.0), (-7.067, -1.0, 14.35), (-7.067, -0.9809, 14.55), (-7.067, -0.9239, 14.74), (-7.067, -0.8315, 14.91), (-7.067, -0.7072, 15.06), (-7.067, -0.5556, 15.19), (-7.067, -0.3827, 15.28), (-7.067, -0.1951, 15.34), (-7.067, -4.276e-07, 15.35), (-7.067, 0.1951, 15.34), (-7.067, 0.3827, 15.28), (-7.067, 0.5556, 15.19), (-7.067, 0.7072, 15.06), (-7.067, 0.8315, 14.91), (-7.067, 0.9239, 14.74), (-7.067, 0.9808, 14.55), (-7.067, 1.0, 14.35), (-7.067, 0.9808, 14.16), (-7.067, 0.9239, 13.97), (-7.067, 0.8315, 13.8), (-7.067, 0.7072, 13.65), (-7.067, 0.5556, 13.52), (-7.067, 0.3827, 13.43), (-7.067, 0.1951, 13.37), (-7.067, -4.276e-07, 13.35), (-7.067, -0.1951, 13.37), (-7.067, -0.3827, 13.43), (-7.067, -0.5556, 13.52), (-7.067, -0.7072, 13.65), (-7.067, -0.8315, 13.8), (-7.067, -0.9239, 13.97), (-7.067, -0.9809, 14.16), (10.13, 1.0, 14.35), (10.13, 0.9808, 14.55), (10.13, 0.9239, 14.74), (10.13, 0.8315, 14.91), (10.13, 0.7072, 15.06), (10.13, 0.5556, 15.19), (10.13, 0.3827, 15.28), (10.13, 0.1951, 15.34), (10.13, 6.124e-17, 15.35), (10.13, -0.1951, 15.34), (10.13, -0.3827, 15.28), (10.13, -0.5556, 15.19), (10.13, -0.7072, 15.06), (10.13, -0.8315, 14.91), (10.13, -0.9239, 14.74), (10.13, -0.9808, 14.55), (10.13, -1.0, 14.35), (10.32, -0.9808, 14.16), (10.49, -0.9239, 13.97), (10.66, -0.8315, 13.8), (10.8, -0.7072, 13.65), (10.92, -0.5556, 13.52), (11.01, -0.3827, 13.43), (11.06, -0.1951, 13.37), (11.08, -1.837e-16, 13.35), (11.06, 0.1951, 13.37), (11.01, 0.3827, 13.43), (10.92, 0.5556, 13.52), (10.8, 0.7072, 13.65), (10.66, 0.8315, 13.8), (10.49, 0.9239, 13.97), (10.32, 0.9808, 14.16), (9.949, 0.9808, 14.16), (9.772, 0.9239, 13.97), (9.609, 0.8315, 13.8), (9.466, 0.7072, 13.65), (9.348, 0.5556, 13.52), (9.261, 0.3827, 13.43), (9.208, 0.1951, 13.37), (9.189, 1.837e-16, 13.35), (9.208, -0.1951, 13.37), (9.261, -0.3827, 13.43), (9.348, -0.5556, 13.52), (9.466, -0.7072, 13.65), (9.609, -0.8315, 13.8), (9.772, -0.9239, 13.97), (9.949, -0.9808, 14.16), (10.13, 1.0, 7.0), (9.949, 0.9808, 7.0), (9.772, 0.9239, 7.0), (9.609, 0.8315, 7.0), (9.466, 0.7072, 7.0), (9.348, 0.5556, 7.0), (9.261, 0.3827, 7.0), (9.208, 0.1951, 7.0), (9.189, 6.124e-17, 7.0), (9.208, -0.1951, 7.0), (9.261, -0.3827, 7.0), (9.348, -0.5556, 7.0), (9.466, -0.7072, 7.0), (9.609, -0.8315, 7.0), (9.772, -0.9239, 7.0), (9.949, -0.9808, 7.0), (10.13, -1.0, 7.0), (10.32, -0.9808, 7.0), (10.49, -0.9239, 7.0), (10.66, -0.8315, 7.0), (10.8, -0.7072, 7.0), (10.92, -0.5556, 7.0), (11.01, -0.3827, 7.0), (11.06, -0.1951, 7.0), (11.08, -1.837e-16, 7.0), (11.06, 0.1951, 7.0), (11.01, 0.3827, 7.0), (10.92, 0.5556, 7.0), (10.8, 0.7072, 7.0), (10.66, 0.8315, 7.0), (10.49, 0.9239, 7.0), (10.32, 0.9808, 7.0), (7.302, 1.0, 14.35), (7.302, 0.9808, 14.55), (7.302, 0.9239, 14.74), (7.302, 0.8315, 14.91), (7.302, 0.7072, 15.06), (7.302, 0.5556, 15.19), (7.302, 0.3827, 15.28), (7.302, 0.1951, 15.34), (7.302, 6.124e-17, 15.35), (7.302, -0.1951, 15.34), (7.302, -0.3827, 15.28), (7.302, -0.5556, 15.19), (7.302, -0.7072, 15.06), (7.302, -0.8315, 14.91), (7.302, -0.9239, 14.74), (7.302, -0.9808, 14.55), (7.302, -1.0, 14.35), (7.302, -0.9808, 14.16), (7.302, -0.9239, 13.97), (7.302, -0.8315, 13.8), (7.302, -0.7072, 13.65), (7.302, -0.5556, 13.52), (7.302, -0.3827, 13.43), (7.302, -0.1951, 13.37), (7.302, -1.837e-16, 13.35), (7.302, 0.1951, 13.37), (7.302, 0.3827, 13.43), (7.302, 0.5556, 13.52), (7.302, 0.7072, 13.65), (7.302, 0.8315, 13.8), (7.302, 0.9239, 13.97), (7.302, 0.9808, 14.16), (11.0, 1.001, 14.36), (11.0, 0.9813, 14.56), (11.0, 0.9244, 14.75), (11.0, 0.8319, 14.92), (11.0, 0.7075, 15.07), (11.0, 0.5559, 15.19), (11.0, 0.3829, 15.29), (11.0, 0.1952, 15.34), (11.0, 6.127e-17, 15.36), (11.0, -0.1952, 15.34), (11.0, -0.3829, 15.29), (11.0, -0.5559, 15.19), (11.0, -0.7075, 15.07), (11.0, -0.8319, 14.92), (11.0, -0.9244, 14.75), (11.0, -0.9813, 14.56), (11.0, -1.001, 14.36), (11.0, -0.9813, 14.17), (11.0, -0.9244, 13.98), (11.0, -0.8319, 13.81), (11.0, -0.7075, 13.65), (11.0, -0.5559, 13.53), (11.0, -0.3829, 13.44), (11.0, -0.1952, 13.38), (11.0, -1.838e-16, 13.36), (11.0, 0.1952, 13.38), (11.0, 0.3829, 13.44), (11.0, 0.5559, 13.53), (11.0, 0.7075, 13.65), (11.0, 0.8319, 13.81), (11.0, 0.9244, 13.98), (11.0, 0.9813, 14.17), (0.0002849, 1.001, 14.36), (0.0002849, 0.9813, 14.56), (0.0002849, 0.9244, 14.75), (0.000285, 0.8319, 14.92), (0.000285, 0.7075, 15.07), (0.000285, 0.5559, 15.19), (0.000285, 0.3829, 15.29), (0.000285, 0.1952, 15.34), (0.000285, 6.127e-17, 15.36), (0.000285, -0.1952, 15.34), (0.000285, -0.3829, 15.29), (0.000285, -0.5559, 15.19), (0.000285, -0.7075, 15.07), (0.000285, -0.8319, 14.92), (0.0002849, -0.9244, 14.75), (0.0002849, -0.9813, 14.56), (0.0002849, -1.001, 14.36), (0.1955, -0.9813, 14.17), (0.3832, -0.9244, 13.98), (0.5562, -0.8319, 13.81), (0.7078, -0.7075, 13.65), (0.8322, -0.5559, 13.53), (0.9247, -0.3829, 13.44), (0.9816, -0.1952, 13.38), (1.001, -1.838e-16, 13.36), (0.9816, 0.1952, 13.38), (0.9247, 0.3829, 13.44), (0.8322, 0.5559, 13.53), (0.7078, 0.7075, 13.65), (0.5562, 0.8319, 13.81), (0.3832, 0.9244, 13.98), (0.1955, 0.9813, 14.17), (-0.1949, 0.9813, 14.17), (-0.3826, 0.9244, 13.98), (-0.5556, 0.8319, 13.81), (-0.7072, 0.7075, 13.65), (-0.8316, 0.5559, 13.53), (-0.9241, 0.3829, 13.44), (-0.981, 0.1952, 13.38), (-1.0, 1.838e-16, 13.36), (-0.981, -0.1952, 13.38), (-0.9241, -0.3829, 13.44), (-0.8316, -0.5559, 13.53), (-0.7072, -0.7075, 13.65), (-0.5556, -0.8319, 13.81), (-0.3826, -0.9244, 13.98), (-0.1949, -0.9813, 14.17), (0.0002848, 1.001, 11.36), (-0.1949, 0.9813, 11.36), (-0.3826, 0.9244, 11.36), (-0.5556, 0.8319, 11.36), (-0.7072, 0.7075, 11.36), (-0.8316, 0.5559, 11.36), (-0.9241, 0.3829, 11.36), (-0.981, 0.1952, 11.36), (-1.0, 6.127e-17, 11.36), (-0.981, -0.1952, 11.36), (-0.9241, -0.3829, 11.36), (-0.8316, -0.5559, 11.36), (-0.7072, -0.7075, 11.36), (-0.5556, -0.8319, 11.36), (-0.3826, -0.9244, 11.36), (-0.1949, -0.9813, 11.36), (0.0002848, -1.001, 11.36), (0.1955, -0.9813, 11.36), (0.3832, -0.9244, 11.36), (0.5562, -0.8319, 11.36), (0.7078, -0.7075, 11.36), (0.8322, -0.5559, 11.36), (0.9247, -0.3829, 11.36), (0.9816, -0.1952, 11.36), (1.001, -1.838e-16, 11.36), (0.9816, 0.1952, 11.36), (0.9247, 0.3829, 11.36), (0.8322, 0.5559, 11.36), (0.7078, 0.7075, 11.36), (0.5562, 0.8319, 11.36), (0.3832, 0.9244, 11.36), (0.1955, 0.9813, 11.36), (-11.0, 1.001, 14.36), (-11.0, 0.9813, 14.56), (-11.0, 0.9244, 14.75), (-11.0, 0.8319, 14.92), (-11.0, 0.7075, 15.07), (-11.0, 0.5559, 15.19), (-11.0, 0.3829, 15.29), (-11.0, 0.1952, 15.34), (-11.0, 6.127e-17, 15.36), (-11.0, -0.1952, 15.34), (-11.0, -0.3829, 15.29), (-11.0, -0.5559, 15.19), (-11.0, -0.7075, 15.07), (-11.0, -0.8319, 14.92), (-11.0, -0.9244, 14.75), (-11.0, -0.9813, 14.56), (-11.0, -1.001, 14.36), (-11.0, -0.9813, 14.17), (-11.0, -0.9244, 13.98), (-11.0, -0.8319, 13.81), (-11.0, -0.7075, 13.65), (-11.0, -0.5559, 13.53), (-11.0, -0.3829, 13.44), (-11.0, -0.1952, 13.38), (-11.0, -1.838e-16, 13.36), (-11.0, 0.1952, 13.38), (-11.0, 0.3829, 13.44), (-11.0, 0.5559, 13.53), (-11.0, 0.7075, 13.65), (-11.0, 0.8319, 13.81), (-11.0, 0.9244, 13.98), (-11.0, 0.9813, 14.17), (0.0, 1.0, -25.97), (0.0, 1.0, 1.0), (0.1951, 0.9808, -25.97), (0.1951, 0.9808, 1.0), (0.3827, 0.9239, -25.97), (0.3827, 0.9239, 1.0), (0.5556, 0.8315, -25.97), (0.5556, 0.8315, 1.0), (0.7071, 0.7071, -25.97), (0.7071, 0.7071, 1.0), (0.8315, 0.5556, -25.97), (0.8315, 0.5556, 1.0), (0.9239, 0.3827, -25.97), (0.9239, 0.3827, 1.0), (0.9808, 0.1951, -25.97), (0.9808, 0.1951, 1.0), (1.0, 7.55e-08, -25.97), (1.0, 7.55e-08, 1.0), (0.9808, -0.1951, -25.97), (0.9808, -0.1951, 1.0), (0.9239, -0.3827, -25.97), (0.9239, -0.3827, 1.0), (0.8315, -0.5556, -25.97), (0.8315, -0.5556, 1.0), (0.7071, -0.7071, -25.97), (0.7071, -0.7071, 1.0), (0.5556, -0.8315, -25.97), (0.5556, -0.8315, 1.0), (0.3827, -0.9239, -25.97), (0.3827, -0.9239, 1.0), (0.1951, -0.9808, -25.97), (0.1951, -0.9808, 1.0), (-3.258e-07, -1.0, -25.97), (-3.258e-07, -1.0, 1.0), (-0.1951, -0.9808, -25.97), (-0.1951, -0.9808, 1.0), (-0.3827, -0.9239, -25.97), (-0.3827, -0.9239, 1.0), (-0.5556, -0.8315, -25.97), (-0.5556, -0.8315, 1.0), (-0.7071, -0.7071, -25.97), (-0.7071, -0.7071, 1.0), (-0.8315, -0.5556, -25.97), (-0.8315, -0.5556, 1.0), (-0.9239, -0.3827, -25.97), (-0.9239, -0.3827, 1.0), (-0.9808, -0.1951, -25.97), (-0.9808, -0.1951, 1.0), (-1.0, 9.656e-07, -25.97), (-1.0, 9.656e-07, 1.0), (-0.9808, 0.1951, -25.97), (-0.9808, 0.1951, 1.0), (-0.9239, 0.3827, -25.97), (-0.9239, 0.3827, 1.0), (-0.8315, 0.5556, -25.97), (-0.8315, 0.5556, 1.0), (-0.7071, 0.7071, -25.97), (-0.7071, 0.7071, 1.0), (-0.5556, 0.8315, -25.97), (-0.5556, 0.8315, 1.0), (-0.3827, 0.9239, -25.97), (-0.3827, 0.9239, 1.0), (-0.1951, 0.9808, -25.97), (-0.1951, 0.9808, 1.0), (-5.789e-06, 1.737, -27.94), (0.3389, 1.704, -27.94), (0.6648, 1.605, -27.94), (0.9652, 1.444, -27.94), (1.228, 1.228, -27.94), (1.444, 0.9652, -27.94), (1.605, 0.6648, -27.94), (1.704, 0.3389, -27.94), (1.737, -7.895e-08, -27.94), (1.704, -0.3389, -27.94), (1.605, -0.6648, -27.94), (1.444, -0.9652, -27.94), (1.228, -1.228, -27.94), (0.9652, -1.444, -27.94), (0.6648, -1.605, -27.94), (0.3389, -1.704, -27.94), (-6.355e-06, -1.737, -27.94), (-0.3389, -1.704, -27.94), (-0.6648, -1.605, -27.94), (-0.9652, -1.444, -27.94), (-1.228, -1.228, -27.94), (-1.444, -0.9652, -27.94), (-1.605, -0.6648, -27.94), (-1.704, -0.3389, -27.94), (-1.737, 1.467e-06, -27.94), (-1.704, 0.3389, -27.94), (-1.605, 0.6648, -27.94), (-1.444, 0.9652, -27.94), (-1.228, 1.228, -27.94), (-0.9652, 1.444, -27.94), (-0.6648, 1.605, -27.94), (-0.3389, 1.704, -27.94), (-9.163e-06, 3.742, -32.19), (0.7301, 3.67, -32.19), (1.432, 3.457, -32.19), (2.079, 3.112, -32.19), (2.646, 2.646, -32.19), (3.112, 2.079, -32.19), (3.457, 1.432, -32.19), (3.67, 0.7301, -32.19), (3.742, -5.011e-07, -32.19), (3.67, -0.7301, -32.19), (3.457, -1.432, -32.19), (3.112, -2.079, -32.19), (2.646, -2.646, -32.19), (2.079, -3.112, -32.19), (1.432, -3.457, -32.19), (0.7301, -3.67, -32.19), (-1.038e-05, -3.742, -32.19), (-0.7301, -3.67, -32.19), (-1.432, -3.457, -32.19), (-2.079, -3.112, -32.19), (-2.646, -2.646, -32.19), (-3.112, -2.079, -32.19), (-3.457, -1.432, -32.19), (-3.67, -0.7301, -32.19), (-3.742, 2.83e-06, -32.19), (-3.67, 0.7301, -32.19), (-3.457, 1.432, -32.19), (-3.112, 2.079, -32.19), (-2.646, 2.646, -32.19), (-2.079, 3.112, -32.19), (-1.432, 3.457, -32.19), (-0.7301, 3.67, -32.19), (-9.437e-06, 3.742, -38.38), (0.7301, 3.67, -38.38), (1.432, 3.457, -38.38), (2.079, 3.112, -38.38), (2.646, 2.646, -38.38), (3.112, 2.079, -38.38), (3.457, 1.432, -38.38), (3.67, 0.7301, -38.38), (3.742, -5.011e-07, -38.38), (3.67, -0.7301, -38.38), (3.457, -1.432, -38.38), (3.112, -2.079, -38.38), (2.646, -2.646, -38.38), (2.079, -3.112, -38.38), (1.432, -3.457, -38.38), (0.7301, -3.67, -38.38), (-1.066e-05, -3.742, -38.38), (-0.7301, -3.67, -38.38), (-1.432, -3.457, -38.38), (-2.079, -3.112, -38.38), (-2.646, -2.646, -38.38), (-3.112, -2.079, -38.38), (-3.457, -1.432, -38.38), (-3.67, -0.7301, -38.38), (-3.742, 2.83e-06, -38.38), (-3.67, 0.7301, -38.38), (-3.457, 1.432, -38.38), (-3.112, 2.079, -38.38), (-2.646, 2.646, -38.38), (-2.079, 3.112, -38.38), (-1.432, 3.457, -38.38), (-0.7301, 3.67, -38.38), (-9.103e-06, 2.98e-07, -38.38), (0.1951, 0.9808, 11.96), (-8.099e-07, 1.0, 11.96), (0.3827, 0.9239, 11.96), (0.5556, 0.8315, 11.96), (0.7071, 0.7071, 11.96), (0.8315, 0.5556, 11.96), (0.9239, 0.3827, 11.96), (0.9808, 0.1951, 11.96), (1.0, 7.55e-08, 11.96), (0.9808, -0.1951, 11.96), (0.9239, -0.3827, 11.96), (0.8315, -0.5556, 11.96), (0.7071, -0.7071, 11.96), (0.5556, -0.8315, 11.96), (0.3827, -0.9239, 11.96), (0.1951, -0.9808, 11.96), (-1.136e-06, -1.0, 11.96), (-0.1951, -0.9808, 11.96), (-0.3827, -0.9239, 11.96), (-0.5556, -0.8315, 11.96), (-0.7071, -0.7071, 11.96), (-0.8315, -0.5556, 11.96), (-0.9239, -0.3827, 11.96), (-0.9808, -0.1951, 11.96), (-1.0, 9.656e-07, 11.96), (-0.9808, 0.1951, 11.96), (-0.9239, 0.3827, 11.96), (-0.8315, 0.5556, 11.96), (-0.7071, 0.7071, 11.96), (-0.5556, 0.8315, 11.96), (-0.3827, 0.9239, 11.96), (-0.1951, 0.9808, 11.96), (11.0, 1.676e-08, 14.36), (-11.0, 7.451e-09, 14.36)], [], [(0, 1, 3, 2), (2, 3, 5, 4), (4, 5, 7, 6), (6, 7, 9, 8), (8, 9, 11, 10), (10, 11, 13, 12), (12, 13, 15, 14), (14, 15, 17, 16), (16, 17, 19, 18), (18, 19, 21, 20), (20, 21, 23, 22), (22, 23, 25, 24), (24, 25, 27, 26), (26, 27, 29, 28), (28, 29, 31, 30), (30, 31, 33, 32), (32, 33, 35, 34), (34, 35, 37, 36), (36, 37, 39, 38), (38, 39, 41, 40), (40, 41, 43, 42), (42, 43, 45, 44), (44, 45, 47, 46), (46, 47, 49, 48), (48, 49, 51, 50), (50, 51, 53, 52), (52, 53, 55, 54), (54, 55, 57, 56), (56, 57, 59, 58), (58, 59, 61, 60), (51, 49, 88, 89), (62, 63, 1, 0), (60, 61, 63, 62), (56, 58, 125, 124), (64, 65, 95, 94, 93, 92, 91, 90, 89, 88, 87, 86, 85, 84, 83, 82, 81, 80, 79, 78, 77, 76, 75, 74, 73, 72, 71, 70, 69, 68, 67, 66), (7, 5, 66, 67), (29, 27, 77, 78), (57, 55, 91, 92), (35, 33, 80, 81), (13, 11, 69, 70), (63, 61, 94, 95), (41, 39, 83, 84), (19, 17, 72, 73), (47, 45, 86, 87), (25, 23, 75, 76), (53, 51, 89, 90), (9, 7, 67, 68), (31, 29, 78, 79), (59, 57, 92, 93), (37, 35, 81, 82), (15, 13, 70, 71), (1, 63, 95, 65), (43, 41, 84, 85), (21, 19, 73, 74), (49, 47, 87, 88), (5, 3, 64, 66), (27, 25, 76, 77), (55, 53, 90, 91), (11, 9, 68, 69), (33, 31, 79, 80), (61, 59, 93, 94), (39, 37, 82, 83), (3, 1, 65, 64), (17, 15, 71, 72), (45, 43, 85, 86), (23, 21, 74, 75), (96, 97, 98, 99, 100, 101, 102, 103, 104, 105, 106, 107, 108, 109, 110, 111, 112, 113, 114, 115, 116, 117, 118, 119, 120, 121, 122, 123, 124, 125, 126, 127), (34, 36, 114, 113), (12, 14, 103, 102), (62, 0, 96, 127), (40, 42, 117, 116), (18, 20, 106, 105), (46, 48, 120, 119), (2, 4, 98, 97), (24, 26, 109, 108), (52, 54, 123, 122), (8, 10, 101, 100), (30, 32, 112, 111), (58, 60, 126, 125), (36, 38, 115, 114), (0, 2, 97, 96), (14, 16, 104, 103), (42, 44, 118, 117), (20, 22, 107, 106), (48, 50, 121, 120), (4, 6, 99, 98), (26, 28, 110, 109), (54, 56, 124, 123), (32, 34, 113, 112), (10, 12, 102, 101), (60, 62, 127, 126), (38, 40, 116, 115), (16, 18, 105, 104), (44, 46, 119, 118), (22, 24, 108, 107), (50, 52, 122, 121), (6, 8, 100, 99), (28, 30, 111, 110), (128, 129, 131, 130), (130, 131, 133, 132), (132, 133, 135, 134), (134, 135, 137, 136), (136, 137, 139, 138), (138, 139, 141, 140), (140, 141, 143, 142), (142, 143, 145, 144), (144, 145, 147, 146), (146, 147, 149, 148), (148, 149, 151, 150), (150, 151, 153, 152), (152, 153, 155, 154), (154, 155, 157, 156), (156, 157, 159, 158), (158, 159, 161, 160), (160, 161, 163, 162), (162, 163, 165, 164), (164, 165, 167, 166), (166, 167, 169, 168), (168, 169, 171, 170), (170, 171, 173, 172), (172, 173, 175, 174), (174, 175, 177, 176), (176, 177, 179, 178), (178, 179, 181, 180), (180, 181, 183, 182), (182, 183, 185, 184), (184, 185, 187, 186), (186, 187, 189, 188), (179, 177, 216, 217), (190, 191, 129, 128), (188, 189, 191, 190), (184, 186, 253, 252), (192, 193, 223, 222, 221, 220, 219, 218, 217, 216, 215, 214, 213, 212, 211, 210, 209, 208, 207, 206, 205, 204, 203, 202, 201, 200, 199, 198, 197, 196, 195, 194), (135, 133, 194, 195), (157, 155, 205, 206), (185, 183, 219, 220), (163, 161, 208, 209), (141, 139, 197, 198), (191, 189, 222, 223), (169, 167, 211, 212), (147, 145, 200, 201), (175, 173, 214, 215), (153, 151, 203, 204), (181, 179, 217, 218), (137, 135, 195, 196), (159, 157, 206, 207), (187, 185, 220, 221), (165, 163, 209, 210), (143, 141, 198, 199), (129, 191, 223, 193), (171, 169, 212, 213), (149, 147, 201, 202), (177, 175, 215, 216), (133, 131, 192, 194), (155, 153, 204, 205), (183, 181, 218, 219), (139, 137, 196, 197), (161, 159, 207, 208), (189, 187, 221, 222), (167, 165, 210, 211), (131, 129, 193, 192), (145, 143, 199, 200), (173, 171, 213, 214), (151, 149, 202, 203), (224, 225, 226, 227, 228, 229, 230, 231, 232, 233, 234, 235, 236, 237, 238, 239, 240, 241, 242, 243, 244, 245, 246, 247, 248, 249, 250, 251, 252, 253, 254, 255), (162, 164, 242, 241), (140, 142, 231, 230), (190, 128, 224, 255), (168, 170, 245, 244), (146, 148, 234, 233), (174, 176, 248, 247), (130, 132, 226, 225), (152, 154, 237, 236), (180, 182, 251, 250), (136, 138, 229, 228), (158, 160, 240, 239), (186, 188, 254, 253), (164, 166, 243, 242), (128, 130, 225, 224), (142, 144, 232, 231), (170, 172, 246, 245), (148, 150, 235, 234), (176, 178, 249, 248), (132, 134, 227, 226), (154, 156, 238, 237), (182, 184, 252, 251), (160, 162, 241, 240), (138, 140, 230, 229), (188, 190, 255, 254), (166, 168, 244, 243), (144, 146, 233, 232), (172, 174, 247, 246), (150, 152, 236, 235), (178, 180, 250, 249), (134, 136, 228, 227), (156, 158, 239, 238), (303, 256, 287, 334), (256, 303, 304, 288), (288, 304, 305, 289), (289, 305, 306, 290), (290, 306, 307, 291), (291, 307, 308, 292), (292, 308, 309, 293), (293, 309, 310, 294), (294, 310, 311, 295), (295, 311, 312, 296), (296, 312, 313, 297), (297, 313, 314, 298), (298, 314, 315, 299), (299, 315, 316, 300), (300, 316, 317, 301), (301, 317, 318, 302), (302, 318, 319, 272), (272, 319, 320, 273), (273, 320, 321, 274), (274, 321, 322, 275), (275, 322, 323, 276), (276, 323, 324, 277), (277, 324, 325, 278), (278, 325, 326, 279), (279, 326, 327, 280), (280, 327, 328, 281), (281, 328, 329, 282), (282, 329, 330, 283), (283, 330, 331, 284), (284, 331, 332, 285), (285, 332, 333, 286), (286, 333, 334, 287), (335, 256, 288, 366), (256, 335, 336, 257), (257, 336, 337, 258), (258, 337, 338, 259), (259, 338, 339, 260), (260, 339, 340, 261), (261, 340, 341, 262), (262, 341, 342, 263), (263, 342, 343, 264), (264, 343, 344, 265), (265, 344, 345, 266), (266, 345, 346, 267), (267, 346, 347, 268), (268, 347, 348, 269), (269, 348, 349, 270), (270, 349, 350, 271), (271, 350, 351, 272), (272, 351, 352, 302), (302, 352, 353, 301), (301, 353, 354, 300), (300, 354, 355, 299), (299, 355, 356, 298), (298, 356, 357, 297), (297, 357, 358, 296), (296, 358, 359, 295), (295, 359, 360, 294), (294, 360, 361, 293), (293, 361, 362, 292), (292, 362, 363, 291), (291, 363, 364, 290), (290, 364, 365, 289), (289, 365, 366, 288), (414, 367, 398, 445), (367, 414, 415, 399), (399, 415, 416, 400), (400, 416, 417, 401), (401, 417, 418, 402), (402, 418, 419, 403), (403, 419, 420, 404), (404, 420, 421, 405), (405, 421, 422, 406), (406, 422, 423, 407), (407, 423, 424, 408), (408, 424, 425, 409), (409, 425, 426, 410), (410, 426, 427, 411), (411, 427, 428, 412), (412, 428, 429, 413), (413, 429, 430, 383), (383, 430, 431, 384), (384, 431, 432, 385), (385, 432, 433, 386), (386, 433, 434, 387), (387, 434, 435, 388), (388, 435, 436, 389), (389, 436, 437, 390), (390, 437, 438, 391), (391, 438, 439, 392), (392, 439, 440, 393), (393, 440, 441, 394), (394, 441, 442, 395), (395, 442, 443, 396), (396, 443, 444, 397), (397, 444, 445, 398), (446, 367, 399, 477), (367, 446, 447, 368), (368, 447, 448, 369), (369, 448, 449, 370), (370, 449, 450, 371), (371, 450, 451, 372), (372, 451, 452, 373), (373, 452, 453, 374), (374, 453, 454, 375), (375, 454, 455, 376), (376, 455, 456, 377), (377, 456, 457, 378), (378, 457, 458, 379), (379, 458, 459, 380), (380, 459, 460, 381), (381, 460, 461, 382), (382, 461, 462, 383), (383, 462, 463, 413), (413, 463, 464, 412), (412, 464, 465, 411), (411, 465, 466, 410), (410, 466, 467, 409), (409, 467, 468, 408), (408, 468, 469, 407), (407, 469, 470, 406), (406, 470, 471, 405), (405, 471, 472, 404), (404, 472, 473, 403), (403, 473, 474, 402), (402, 474, 475, 401), (401, 475, 476, 400), (400, 476, 477, 399), (510, 478, 509, 541), (478, 510, 511, 479), (479, 511, 512, 480), (480, 512, 513, 481), (481, 513, 514, 482), (482, 514, 515, 483), (483, 515, 516, 484), (484, 516, 517, 485), (485, 517, 518, 486), (486, 518, 519, 487), (487, 519, 520, 488), (488, 520, 521, 489), (489, 521, 522, 490), (490, 522, 523, 491), (491, 523, 524, 492), (492, 524, 525, 493), (493, 525, 526, 494), (494, 526, 527, 495), (495, 527, 528, 496), (496, 528, 529, 497), (497, 529, 530, 498), (498, 530, 531, 499), (499, 531, 532, 500), (500, 532, 533, 501), (501, 533, 534, 502), (502, 534, 535, 503), (503, 535, 536, 504), (504, 536, 537, 505), (505, 537, 538, 506), (506, 538, 539, 507), (507, 539, 540, 508), (508, 540, 541, 509), (557, 510, 541, 588), (510, 557, 558, 542), (542, 558, 559, 543), (543, 559, 560, 544), (544, 560, 561, 545), (545, 561, 562, 546), (546, 562, 563, 547), (547, 563, 564, 548), (548, 564, 565, 549), (549, 565, 566, 550), (550, 566, 567, 551), (551, 567, 568, 552), (552, 568, 569, 553), (553, 569, 570, 554), (554, 570, 571, 555), (555, 571, 572, 556), (556, 572, 573, 526), (526, 573, 574, 527), (527, 574, 575, 528), (528, 575, 576, 529), (529, 576, 577, 530), (530, 577, 578, 531), (531, 578, 579, 532), (532, 579, 580, 533), (533, 580, 581, 534), (534, 581, 582, 535), (535, 582, 583, 536), (536, 583, 584, 537), (537, 584, 585, 538), (538, 585, 586, 539), (539, 586, 587, 540), (540, 587, 588, 541), (589, 510, 542, 620), (510, 589, 590, 511), (511, 590, 591, 512), (512, 591, 592, 513), (513, 592, 593, 514), (514, 593, 594, 515), (515, 594, 595, 516), (516, 595, 596, 517), (517, 596, 597, 518), (518, 597, 598, 519), (519, 598, 599, 520), (520, 599, 600, 521), (521, 600, 601, 522), (522, 601, 602, 523), (523, 602, 603, 524), (524, 603, 604, 525), (525, 604, 605, 526), (526, 605, 606, 556), (556, 606, 607, 555), (555, 607, 608, 554), (554, 608, 609, 553), (553, 609, 610, 552), (552, 610, 611, 551), (551, 611, 612, 550), (550, 612, 613, 549), (549, 613, 614, 548), (548, 614, 615, 547), (547, 615, 616, 546), (546, 616, 617, 545), (545, 617, 618, 544), (544, 618, 619, 543), (543, 619, 620, 542), (621, 622, 624, 623), (623, 624, 626, 625), (625, 626, 628, 627), (627, 628, 630, 629), (629, 630, 632, 631), (631, 632, 634, 633), (633, 634, 636, 635), (635, 636, 638, 637), (637, 638, 640, 639), (639, 640, 642, 641), (641, 642, 644, 643), (643, 644, 646, 645), (645, 646, 648, 647), (647, 648, 650, 649), (649, 650, 652, 651), (651, 652, 654, 653), (653, 654, 656, 655), (655, 656, 658, 657), (657, 658, 660, 659), (659, 660, 662, 661), (661, 662, 664, 663), (663, 664, 666, 665), (665, 666, 668, 667), (667, 668, 670, 669), (669, 670, 672, 671), (671, 672, 674, 673), (673, 674, 676, 675), (675, 676, 678, 677), (677, 678, 680, 679), (679, 680, 682, 681), (684, 682, 812, 813), (683, 684, 622, 621), (681, 682, 684, 683), (683, 621, 685, 716), (716, 685, 717, 748), (661, 663, 706, 705), (639, 641, 695, 694), (667, 669, 709, 708), (623, 625, 687, 686), (645, 647, 698, 697), (673, 675, 712, 711), (629, 631, 690, 689), (651, 653, 701, 700), (679, 681, 715, 714), (657, 659, 704, 703), (621, 623, 686, 685), (635, 637, 693, 692), (663, 665, 707, 706), (641, 643, 696, 695), (669, 671, 710, 709), (625, 627, 688, 687), (647, 649, 699, 698), (675, 677, 713, 712), (653, 655, 702, 701), (631, 633, 691, 690), (681, 683, 716, 715), (659, 661, 705, 704), (637, 639, 694, 693), (665, 667, 708, 707), (643, 645, 697, 696), (671, 673, 711, 710), (627, 629, 689, 688), (649, 651, 700, 699), (677, 679, 714, 713), (655, 657, 703, 702), (633, 635, 692, 691), (739, 740, 772, 771), (705, 706, 738, 737), (694, 695, 727, 726), (714, 715, 747, 746), (703, 704, 736, 735), (692, 693, 725, 724), (712, 713, 745, 744), (701, 702, 734, 733), (690, 691, 723, 722), (710, 711, 743, 742), (688, 689, 721, 720), (699, 700, 732, 731), (708, 709, 741, 740), (686, 687, 719, 718), (697, 698, 730, 729), (706, 707, 739, 738), (695, 696, 728, 727), (715, 716, 748, 747), (704, 705, 737, 736), (693, 694, 726, 725), (713, 714, 746, 745), (702, 703, 735, 734), (691, 692, 724, 723), (711, 712, 744, 743), (689, 690, 722, 721), (700, 701, 733, 732), (709, 710, 742, 741), (687, 688, 720, 719), (698, 699, 731, 730), (707, 708, 740, 739), (685, 686, 718, 717), (696, 697, 729, 728), (717, 718, 750, 749), (728, 729, 761, 760), (748, 717, 749, 780), (737, 738, 770, 769), (726, 727, 759, 758), (746, 747, 779, 778), (735, 736, 768, 767), (724, 725, 757, 756), (744, 745, 777, 776), (733, 734, 766, 765), (722, 723, 755, 754), (742, 743, 775, 774), (720, 721, 753, 752), (731, 732, 764, 763), (740, 741, 773, 772), (718, 719, 751, 750), (729, 730, 762, 761), (738, 739, 771, 770), (727, 728, 760, 759), (747, 748, 780, 779), (736, 737, 769, 768), (725, 726, 758, 757), (745, 746, 778, 777), (734, 735, 767, 766), (723, 724, 756, 755), (743, 744, 776, 775), (721, 722, 754, 753), (732, 733, 765, 764), (741, 742, 774, 773), (719, 720, 752, 751), (730, 731, 763, 762), (773, 774, 781), (751, 752, 781), (762, 763, 781), (771, 772, 781), (749, 750, 781), (760, 761, 781), (780, 749, 781), (769, 770, 781), (758, 759, 781), (778, 779, 781), (767, 768, 781), (756, 757, 781), (776, 777, 781), (765, 766, 781), (754, 755, 781), (774, 775, 781), (752, 753, 781), (763, 764, 781), (772, 773, 781), (750, 751, 781), (761, 762, 781), (770, 771, 781), (759, 760, 781), (779, 780, 781), (768, 769, 781), (757, 758, 781), (777, 778, 781), (766, 767, 781), (755, 756, 781), (775, 776, 781), (753, 754, 781), (764, 765, 781), (782, 783, 813, 812, 811, 810, 809, 808, 807, 806, 805, 804, 803, 802, 801, 800, 799, 798, 797, 796, 795, 794, 793, 792, 791, 790, 789, 788, 787, 786, 785, 784), (662, 660, 801, 802), (640, 638, 790, 791), (668, 666, 804, 805), (646, 644, 793, 794), (674, 672, 807, 808), (630, 628, 785, 786), (652, 650, 796, 797), (680, 678, 810, 811), (658, 656, 799, 800), (636, 634, 788, 789), (622, 684, 813, 783), (664, 662, 802, 803), (642, 640, 791, 792), (670, 668, 805, 806), (626, 624, 782, 784), (648, 646, 794, 795), (676, 674, 808, 809), (632, 630, 786, 787), (654, 652, 797, 798), (682, 680, 811, 812), (660, 658, 800, 801), (624, 622, 783, 782), (638, 636, 789, 790), (666, 664, 803, 804), (644, 642, 792, 793), (672, 670, 806, 807), (628, 626, 784, 785), (650, 648, 795, 796), (678, 676, 809, 810), (656, 654, 798, 799), (634, 632, 787, 788), (483, 484, 814), (491, 492, 814), (509, 478, 814), (493, 494, 814), (496, 497, 814), (495, 496, 814), (482, 483, 814), (481, 482, 814), (487, 488, 814), (492, 493, 814), (501, 502, 814), (500, 501, 814), (507, 508, 814), (484, 485, 814), (508, 509, 814), (504, 505, 814), (506, 507, 814), (490, 491, 814), (497, 498, 814), (505, 506, 814), (498, 499, 814), (488, 489, 814), (503, 504, 814), (502, 503, 814), (486, 487, 814), (489, 490, 814), (479, 480, 814), (499, 500, 814), (478, 479, 814), (494, 495, 814), (480, 481, 814), (485, 486, 814), (597, 596, 815), (614, 613, 815), (608, 607, 815), (590, 589, 815), (619, 618, 815), (609, 608, 815), (605, 604, 815), (600, 599, 815), (617, 616, 815), (606, 605, 815), (604, 603, 815), (593, 592, 815), (594, 593, 815), (620, 619, 815), (613, 612, 815), (596, 595, 815), (612, 611, 815), (595, 594, 815), (610, 609, 815), (592, 591, 815), (607, 606, 815), (616, 615, 815), (611, 610, 815), (589, 620, 815), (598, 597, 815), (591, 590, 815), (599, 598, 815), (601, 600, 815), (602, 601, 815), (615, 614, 815), (618, 617, 815), (603, 602, 815), (307, 306, 305, 304, 303, 334, 333, 332, 331, 330, 329, 328, 327, 326, 325, 324, 323, 322, 321, 320, 319, 318, 317, 316, 315, 314, 313, 312, 311, 310, 309, 308), (418, 417, 416, 415, 414, 445, 444, 443, 442, 441, 440, 439, 438, 437, 436, 435, 434, 433, 432, 431, 430, 429, 428, 427, 426, 425, 424, 423, 422, 421, 420, 419)])
me_cylinder.materials.append(mat_material_001)
me_cylinder.use_remesh_preserve_volume = False
me_cylinder.use_remesh_preserve_attributes = False
me_cylinder.use_mirror_vertex_groups = False
me_cylinder.update()

# ---- objects
ob_spot_001 = bpy.data.objects.new('Spot.001', light_spot)
ob_spot = bpy.data.objects.new('Spot', light_spot)
ob_sun_001 = bpy.data.objects.new('Sun.001', light_lamp)
ob_cube_003 = bpy.data.objects.new('Cube.003', me_cube)
ob_cube_000 = bpy.data.objects.new('Cube.000', me_cube_001)
ob_sphere_001 = bpy.data.objects.new('Sphere.001', me_sphere)
ob_cylinder = bpy.data.objects.new('Cylinder', me_cylinder)
ob_sphere = bpy.data.objects.new('Sphere', me_sphere)
ob_sun = bpy.data.objects.new('Sun', light_lamp)
ob_cube_002 = bpy.data.objects.new('Cube.002', me_cube_001)
ob_cube_001 = bpy.data.objects.new('Cube.001', me_cube)

# ---- transforms, parenting, visibility, modifiers, constraints
ob_spot_001.location = (-3.7, -0.02885, 13.1)
ob_spot_001.lineart.crease_threshold = 0.0
ob_spot.location = (3.7, -0.02885, 13.1)
ob_spot.lineart.crease_threshold = 0.0
ob_sun_001.location = (-3.707, -0.001435, 15.21)
ob_sun_001.lineart.crease_threshold = 0.0
ob_cube_003.location = (3.704, 0.0, 14.41)
ob_cube_003.scale = (1.05, 1.05, 1.05)
ob_cube_003.lock_rotations_4d = False
ob_cube_003.empty_display_type = 'ARROWS'
ob_cube_003.lineart.crease_threshold = 0.0
_m = ob_cube_003.modifiers.new('Solidify', 'SOLIDIFY')
_m.thickness = 0.088
_m.nonmanifold_thickness_mode = 'FIXED'
_m.nonmanifold_merge_threshold = 0.0003
ob_cube_000.location = (3.704, 0.0, 14.41)
ob_cube_000.scale = (1.05, 1.05, 1.05)
ob_cube_000.lock_rotations_4d = False
ob_cube_000.empty_display_type = 'ARROWS'
ob_cube_000.lineart.crease_threshold = 0.0
_m = ob_cube_000.modifiers.new('Solidify', 'SOLIDIFY')
_m.thickness = 0.088
_m.nonmanifold_thickness_mode = 'FIXED'
_m.nonmanifold_merge_threshold = 0.0003
ob_sphere_001.location = (-3.704, 0.0, 14.5)
ob_sphere_001.rotation_euler = (-0.0, 3.142, -0.0)
ob_sphere_001.scale = (0.3406, 0.3406, 0.3406)
ob_sphere_001.lineart.crease_threshold = 0.0
ob_cylinder.location = (-0.0431, 0.0, 14.06)
ob_cylinder.scale = (0.368, 0.368, 0.368)
ob_cylinder.lineart.crease_threshold = 0.0
ob_sphere.location = (3.704, 0.0, 14.5)
ob_sphere.rotation_euler = (-0.0, 3.142, -0.0)
ob_sphere.scale = (0.3406, 0.3406, 0.3406)
ob_sphere.lineart.crease_threshold = 0.0
ob_sun.location = (3.707, -0.001435, 15.21)
ob_sun.lineart.crease_threshold = 0.0
ob_cube_002.location = (-3.704, 0.0, 14.41)
ob_cube_002.scale = (1.05, 1.05, 1.05)
ob_cube_002.lock_rotations_4d = False
ob_cube_002.empty_display_type = 'ARROWS'
ob_cube_002.lineart.crease_threshold = 0.0
_m = ob_cube_002.modifiers.new('Solidify', 'SOLIDIFY')
_m.thickness = 0.088
_m.nonmanifold_thickness_mode = 'FIXED'
_m.nonmanifold_merge_threshold = 0.0003
ob_cube_001.location = (-3.704, 0.0, 14.41)
ob_cube_001.scale = (1.05, 1.05, 1.05)
ob_cube_001.lock_rotations_4d = False
ob_cube_001.empty_display_type = 'ARROWS'
ob_cube_001.lineart.crease_threshold = 0.0
_m = ob_cube_001.modifiers.new('Solidify', 'SOLIDIFY')
_m.thickness = 0.088
_m.nonmanifold_thickness_mode = 'FIXED'
_m.nonmanifold_merge_threshold = 0.0003

# ---- collection membership
col_collection_1.objects.link(ob_spot_001)
col_collection_1.objects.link(ob_spot)
col_collection_1.objects.link(ob_sun_001)
col_collection_1.objects.link(ob_cube_003)
col_collection_1.objects.link(ob_cube_000)
col_collection_1.objects.link(ob_sphere_001)
col_collection_1.objects.link(ob_cylinder)
col_collection_1.objects.link(ob_sphere)
col_collection_1.objects.link(ob_sun)
col_collection_1.objects.link(ob_cube_002)
col_collection_1.objects.link(ob_cube_001)

# ---- scene / render settings (as saved in the file)
scene.frame_start = 1; scene.frame_end = 250; scene.frame_set(1)
scene.render.engine = 'BLENDER_EEVEE_NEXT'
scene.render.resolution_percentage = 50
scene.render.dither_intensity = 0.0
scene.cycles.use_denoising = False
scene.cycles.samples = 10
scene.cycles.sampling_pattern = 'TABULATED_SOBOL'
scene.cycles.light_sampling_threshold = 0.0
scene.cycles.use_adaptive_sampling = False
scene.cycles.use_light_tree = False
scene.cycles.blur_glossy = 0.0
scene.cycles.pixel_filter_type = 'GAUSSIAN'
scene.cycles.sample_clamp_indirect = 0.0
scene.view_settings.view_transform = 'Standard'
bpy.context.view_layer.update()

# ---- added for rendering (the .blend has no active camera): camera
cam_auto = bpy.data.cameras.new('AutoCamera')
cam_auto.lens = 50.0
cam_auto.sensor_width = 36.0
cam_auto.clip_end = 1000.0
ob_auto_camera = bpy.data.objects.new('AutoCamera', cam_auto)
scene.collection.objects.link(ob_auto_camera)
ob_auto_camera.location = (20.462, -24.5545, 26.1922)
ob_auto_camera.rotation_euler = (1.09748, -7.21219e-08, 0.694738)
scene.camera = ob_auto_camera
bpy.context.view_layer.update()
